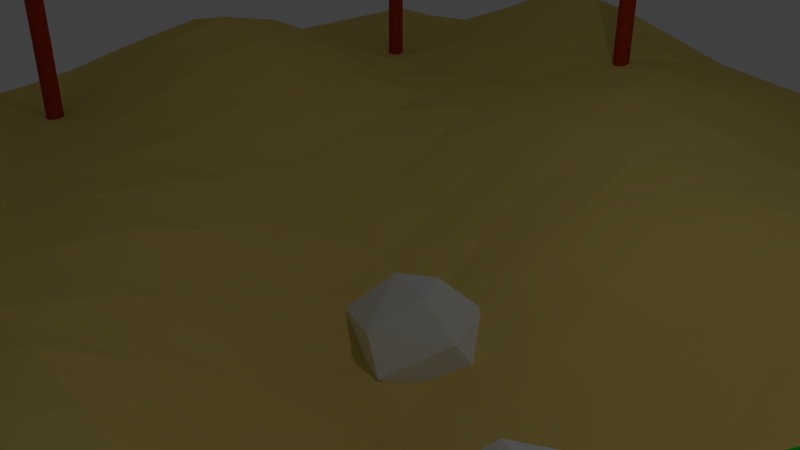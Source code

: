 # Source: terreno.blend  (saved by Blender 2.78.0; exported with 4.5.12 LTS)
import bpy
from mathutils import Matrix  # noqa: F401  (used for matrix-valued properties, if any)

bpy.ops.wm.read_factory_settings(use_empty=True)
scene = bpy.context.scene
scene.name = 'Scene'

# ---- collections
col_collection_1 = bpy.data.collections.new('Collection 1'); scene.collection.children.link(col_collection_1)

# ---- materials (node trees are filled in below, after node groups)
mat_copa = bpy.data.materials.new('copa')
mat_copa.alpha_threshold = 0.0
mat_copa.use_transparent_shadow = False
mat_copa.diffuse_color = (0.01256, 0.8, 0.02545, 1.0)
mat_copa.roughness = 0.5
mat_copa.specular_intensity = 0.0
mat_tronco = bpy.data.materials.new('tronco')
mat_tronco.alpha_threshold = 0.0
mat_tronco.use_transparent_shadow = False
mat_tronco.diffuse_color = (0.4575, 0.04178, 0.005112, 1.0)
mat_tronco.roughness = 0.5
mat_tronco.specular_intensity = 0.0
mat_suelo = bpy.data.materials.new('suelo')
mat_suelo.alpha_threshold = 0.0
mat_suelo.use_transparent_shadow = False
mat_suelo.diffuse_color = (0.8, 0.6059, 0.1734, 1.0)
mat_suelo.roughness = 0.5
mat_suelo.specular_intensity = 0.0
mat_suelo.line_color = (0.0, 0.0, 0.0, 1.0)

# ---- material node trees

# ---- world
world_world = bpy.data.worlds.new('World'); scene.world = world_world
world_world.color = (0.05088, 0.05088, 0.05088)
world_world.use_sun_shadow = False
world_world.sun_shadow_jitter_overblur = 0.0
world_world.cycles.sampling_method = 'MANUAL'

# ---- cameras
cam_camera = bpy.data.cameras.new('Camera')
cam_camera.clip_end = 100.0
cam_camera.lens = 35.0
cam_camera.sensor_width = 32.0
cam_camera.sensor_height = 18.0
cam_camera.ortho_scale = 7.314
cam_camera.dof.focus_distance = 0.0
cam_camera.dof.aperture_fstop = 128.0

# ---- lights
light_lamp = bpy.data.lights.new('Lamp', 'POINT')
light_lamp.transmission_factor = 0.0
light_lamp.cutoff_distance = 30.0
light_lamp.energy = 100.0
light_lamp.shadow_buffer_clip_start = 1.001
light_lamp.shadow_soft_size = 0.1
light_lamp.shadow_maximum_resolution = 0.006
light_lamp.use_absolute_resolution = True

# ---- meshes
me_icosphere_001 = bpy.data.meshes.new('Icosphere.001')
me_icosphere_001.from_pydata([(-0.2631, 0.724, -0.6988), (-0.1813, -0.9717, 0.605), (-0.6853, 0.797, 0.3874), (0.5188, 0.724, 0.5864), (0.895, -0.2919, 0.6191), (-0.0003137, 0.2723, 1.101), (-0.1428, -0.2741, -0.9924), (-0.1155, -0.9631, -0.5068), (0.8993, -0.2941, -0.5028), (0.4095, -1.072e-08, -0.9543), (-1.05, -0.2723, -0.5213), (-0.808, 0.2462, -0.7307), (0.5314, 0.7197, -0.5144), (1.192, -0.0009715, 0.1042), (0.2178, -1.128, 0.1092), (-1.218, -0.5209, 0.377), (-1.294, 7.493e-09, -0.04737), (0.316, 0.9928, 0.07894), (0.2467, -0.2554, 1.087), (-0.6169, 6.919e-09, 1.038)], [], [(6, 11, 0), (6, 0, 9), (0, 11, 2), (8, 13, 14), (7, 14, 15), (0, 2, 17), (12, 17, 13), (1, 4, 18), (15, 1, 19), (2, 15, 19), (3, 2, 5), (4, 3, 18), (18, 3, 5), (5, 2, 19), (19, 18, 5), (19, 1, 18), (13, 3, 4), (13, 17, 3), (17, 2, 3), (16, 15, 2), (15, 14, 1), (14, 4, 1), (14, 13, 4), (12, 0, 17), (2, 11, 16), (11, 10, 16), (16, 10, 15), (10, 7, 15), (7, 8, 14), (8, 12, 13), (9, 0, 12), (11, 6, 10), (6, 7, 10), (8, 9, 12), (6, 9, 7), (9, 8, 7)])
me_icosphere_001.use_remesh_preserve_volume = False
me_icosphere_001.use_remesh_preserve_attributes = False
me_icosphere_001.use_mirror_vertex_groups = False
me_icosphere_001.update()
me_icosphere = bpy.data.meshes.new('Icosphere')
me_icosphere.from_pydata([(-0.2631, 0.724, -0.6988), (-0.1813, -0.9717, 0.605), (-0.6853, 0.797, 0.3874), (0.5188, 0.724, 0.5864), (0.895, -0.2919, 0.6191), (-0.0003137, 0.2723, 1.101), (-0.1428, -0.2741, -0.9924), (-0.1155, -0.9631, -0.5068), (0.8993, -0.2941, -0.5028), (0.4095, -1.072e-08, -0.9543), (-1.05, -0.2723, -0.5213), (-0.808, 0.2462, -0.7307), (0.5314, 0.7197, -0.5144), (1.192, -0.0009715, 0.1042), (0.2178, -1.128, 0.1092), (-1.218, -0.5209, 0.377), (-1.294, 7.493e-09, -0.04737), (0.316, 0.9928, 0.07894), (0.2467, -0.2554, 1.087), (-0.6169, 6.919e-09, 1.038)], [], [(6, 11, 0), (6, 0, 9), (0, 11, 2), (8, 13, 14), (7, 14, 15), (0, 2, 17), (12, 17, 13), (1, 4, 18), (15, 1, 19), (2, 15, 19), (3, 2, 5), (4, 3, 18), (18, 3, 5), (5, 2, 19), (19, 18, 5), (19, 1, 18), (13, 3, 4), (13, 17, 3), (17, 2, 3), (16, 15, 2), (15, 14, 1), (14, 4, 1), (14, 13, 4), (12, 0, 17), (2, 11, 16), (11, 10, 16), (16, 10, 15), (10, 7, 15), (7, 8, 14), (8, 12, 13), (9, 0, 12), (11, 6, 10), (6, 7, 10), (8, 9, 12), (6, 9, 7), (9, 8, 7)])
me_icosphere.use_remesh_preserve_volume = False
me_icosphere.use_remesh_preserve_attributes = False
me_icosphere.use_mirror_vertex_groups = False
me_icosphere.update()
me_cylinder_007 = bpy.data.meshes.new('Cylinder.007')
me_cylinder_007.from_pydata([(0.0, 1.0, -1.0), (0.0, 1.0, 1.0), (0.1951, 0.9808, -1.0), (0.1951, 0.9808, 1.0), (0.3827, 0.9239, -1.0), (0.3827, 0.9239, 1.0), (0.5556, 0.8315, -1.0), (0.5556, 0.8315, 1.0), (0.7071, 0.7071, -1.0), (0.7071, 0.7071, 1.0), (0.8315, 0.5556, -1.0), (0.8315, 0.5556, 1.0), (0.9239, 0.3827, -1.0), (0.9239, 0.3827, 1.0), (0.9808, 0.1951, -1.0), (0.9808, 0.1951, 1.0), (1.0, 7.55e-08, -1.0), (1.0, 7.55e-08, 1.0), (0.9808, -0.1951, -1.0), (0.9808, -0.1951, 1.0), (0.9239, -0.3827, -1.0), (0.9239, -0.3827, 1.0), (0.8315, -0.5556, -1.0), (0.8315, -0.5556, 1.0), (0.7071, -0.7071, -1.0), (0.7071, -0.7071, 1.0), (0.5556, -0.8315, -1.0), (0.5556, -0.8315, 1.0), (0.3827, -0.9239, -1.0), (0.3827, -0.9239, 1.0), (0.1951, -0.9808, -1.0), (0.1951, -0.9808, 1.0), (-3.258e-07, -1.0, -1.0), (-3.258e-07, -1.0, 1.0), (-0.1951, -0.9808, -1.0), (-0.1951, -0.9808, 1.0), (-0.3827, -0.9239, -1.0), (-0.3827, -0.9239, 1.0), (-0.5556, -0.8315, -1.0), (-0.5556, -0.8315, 1.0), (-0.7071, -0.7071, -1.0), (-0.7071, -0.7071, 1.0), (-0.8315, -0.5556, -1.0), (-0.8315, -0.5556, 1.0), (-0.9239, -0.3827, -1.0), (-0.9239, -0.3827, 1.0), (-0.9808, -0.1951, -1.0), (-0.9808, -0.1951, 1.0), (-1.0, 9.656e-07, -1.0), (-1.0, 9.656e-07, 1.0), (-0.9808, 0.1951, -1.0), (-0.9808, 0.1951, 1.0), (-0.9239, 0.3827, -1.0), (-0.9239, 0.3827, 1.0), (-0.8315, 0.5556, -1.0), (-0.8315, 0.5556, 1.0), (-0.7071, 0.7071, -1.0), (-0.7071, 0.7071, 1.0), (-0.5556, 0.8315, -1.0), (-0.5556, 0.8315, 1.0), (-0.3827, 0.9239, -1.0), (-0.3827, 0.9239, 1.0), (-0.1951, 0.9808, -1.0), (-0.1951, 0.9808, 1.0), (0.0, 0.0, 0.6566), (4.756, -3.455, 0.9847), (-1.817, -5.591, 0.9847), (-5.879, 0.0, 0.9847), (-1.817, 5.591, 0.9847), (4.756, 3.455, 0.9847), (1.817, -5.591, 1.515), (-4.756, -3.455, 1.515), (-4.756, 3.455, 1.515), (1.817, 5.591, 1.515), (5.879, 0.0, 1.515), (0.0, 0.0, 1.843), (-1.068, -3.286, 0.7452), (2.796, -2.031, 0.7452), (1.728, -5.317, 0.9381), (5.591, 0.0, 0.9381), (2.796, 2.031, 0.7452), (-3.455, 0.0, 0.7452), (-4.523, -3.286, 0.9381), (-1.068, 3.286, 0.7452), (-4.523, 3.286, 0.9381), (1.728, 5.317, 0.9381), (6.251, -2.031, 1.25), (6.251, 2.031, 1.25), (0.0, -6.573, 1.25), (3.863, -5.317, 1.25), (-6.251, -2.031, 1.25), (-3.863, -5.317, 1.25), (-3.863, 5.317, 1.25), (-6.251, 2.031, 1.25), (3.863, 5.317, 1.25), (0.0, 6.573, 1.25), (4.523, -3.286, 1.562), (-1.728, -5.317, 1.562), (-5.591, 0.0, 1.562), (-1.728, 5.317, 1.562), (4.523, 3.286, 1.562), (1.068, -3.286, 1.755), (3.455, 0.0, 1.755), (-2.796, -2.031, 1.755), (-2.796, 2.031, 1.755), (1.068, 3.286, 1.755)], [], [(0, 1, 3, 2), (2, 3, 5, 4), (4, 5, 7, 6), (6, 7, 9, 8), (8, 9, 11, 10), (10, 11, 13, 12), (12, 13, 15, 14), (14, 15, 17, 16), (16, 17, 19, 18), (18, 19, 21, 20), (20, 21, 23, 22), (22, 23, 25, 24), (24, 25, 27, 26), (26, 27, 29, 28), (28, 29, 31, 30), (30, 31, 33, 32), (32, 33, 35, 34), (34, 35, 37, 36), (36, 37, 39, 38), (38, 39, 41, 40), (40, 41, 43, 42), (42, 43, 45, 44), (44, 45, 47, 46), (46, 47, 49, 48), (48, 49, 51, 50), (50, 51, 53, 52), (52, 53, 55, 54), (54, 55, 57, 56), (56, 57, 59, 58), (58, 59, 61, 60), (3, 1, 63, 61, 59, 57, 55, 53, 51, 49, 47, 45, 43, 41, 39, 37, 35, 33, 31, 29, 27, 25, 23, 21, 19, 17, 15, 13, 11, 9, 7, 5), (60, 61, 63, 62), (62, 63, 1, 0), (0, 2, 4, 6, 8, 10, 12, 14, 16, 18, 20, 22, 24, 26, 28, 30, 32, 34, 36, 38, 40, 42, 44, 46, 48, 50, 52, 54, 56, 58, 60, 62), (64, 77, 76), (65, 77, 79), (64, 76, 81), (64, 81, 83), (64, 83, 80), (65, 79, 86), (66, 78, 88), (67, 82, 90), (68, 84, 92), (69, 85, 94), (65, 86, 89), (66, 88, 91), (67, 90, 93), (68, 92, 95), (69, 94, 87), (70, 96, 101), (71, 97, 103), (72, 98, 104), (73, 99, 105), (74, 100, 102), (102, 105, 75), (102, 100, 105), (100, 73, 105), (105, 104, 75), (105, 99, 104), (99, 72, 104), (104, 103, 75), (104, 98, 103), (98, 71, 103), (103, 101, 75), (103, 97, 101), (97, 70, 101), (101, 102, 75), (101, 96, 102), (96, 74, 102), (87, 100, 74), (87, 94, 100), (94, 73, 100), (95, 99, 73), (95, 92, 99), (92, 72, 99), (93, 98, 72), (93, 90, 98), (90, 71, 98), (91, 97, 71), (91, 88, 97), (88, 70, 97), (89, 96, 70), (89, 86, 96), (86, 74, 96), (94, 95, 73), (94, 85, 95), (85, 68, 95), (92, 93, 72), (92, 84, 93), (84, 67, 93), (90, 91, 71), (90, 82, 91), (82, 66, 91), (88, 89, 70), (88, 78, 89), (78, 65, 89), (86, 87, 74), (86, 79, 87), (79, 69, 87), (80, 85, 69), (80, 83, 85), (83, 68, 85), (83, 84, 68), (83, 81, 84), (81, 67, 84), (81, 82, 67), (81, 76, 82), (76, 66, 82), (79, 80, 69), (79, 77, 80), (77, 64, 80), (76, 78, 66), (76, 77, 78), (77, 65, 78)])
me_cylinder_007.polygons.foreach_set('material_index', [1, 1, 1, 1, 1, 1, 1, 1, 1, 1, 1, 1, 1, 1, 1, 1, 1, 1, 1, 1, 1, 1, 1, 1, 1, 1, 1, 1, 1, 1, 1, 1, 1, 1, 0, 0, 0, 0, 0, 0, 0, 0, 0, 0, 0, 0, 0, 0, 0, 0, 0, 0, 0, 0, 0, 0, 0, 0, 0, 0, 0, 0, 0, 0, 0, 0, 0, 0, 0, 0, 0, 0, 0, 0, 0, 0, 0, 0, 0, 0, 0, 0, 0, 0, 0, 0, 0, 0, 0, 0, 0, 0, 0, 0, 0, 0, 0, 0, 0, 0, 0, 0, 0, 0, 0, 0, 0, 0, 0, 0, 0, 0, 0, 0])
me_cylinder_007.materials.append(mat_copa)
me_cylinder_007.materials.append(mat_tronco)
me_cylinder_007.use_remesh_preserve_volume = False
me_cylinder_007.use_remesh_preserve_attributes = False
me_cylinder_007.use_mirror_vertex_groups = False
me_cylinder_007.update()
me_cylinder_006 = bpy.data.meshes.new('Cylinder.006')
me_cylinder_006.from_pydata([(0.0, 1.0, -1.0), (0.0, 1.0, 1.0), (0.1951, 0.9808, -1.0), (0.1951, 0.9808, 1.0), (0.3827, 0.9239, -1.0), (0.3827, 0.9239, 1.0), (0.5556, 0.8315, -1.0), (0.5556, 0.8315, 1.0), (0.7071, 0.7071, -1.0), (0.7071, 0.7071, 1.0), (0.8315, 0.5556, -1.0), (0.8315, 0.5556, 1.0), (0.9239, 0.3827, -1.0), (0.9239, 0.3827, 1.0), (0.9808, 0.1951, -1.0), (0.9808, 0.1951, 1.0), (1.0, 7.55e-08, -1.0), (1.0, 7.55e-08, 1.0), (0.9808, -0.1951, -1.0), (0.9808, -0.1951, 1.0), (0.9239, -0.3827, -1.0), (0.9239, -0.3827, 1.0), (0.8315, -0.5556, -1.0), (0.8315, -0.5556, 1.0), (0.7071, -0.7071, -1.0), (0.7071, -0.7071, 1.0), (0.5556, -0.8315, -1.0), (0.5556, -0.8315, 1.0), (0.3827, -0.9239, -1.0), (0.3827, -0.9239, 1.0), (0.1951, -0.9808, -1.0), (0.1951, -0.9808, 1.0), (-3.258e-07, -1.0, -1.0), (-3.258e-07, -1.0, 1.0), (-0.1951, -0.9808, -1.0), (-0.1951, -0.9808, 1.0), (-0.3827, -0.9239, -1.0), (-0.3827, -0.9239, 1.0), (-0.5556, -0.8315, -1.0), (-0.5556, -0.8315, 1.0), (-0.7071, -0.7071, -1.0), (-0.7071, -0.7071, 1.0), (-0.8315, -0.5556, -1.0), (-0.8315, -0.5556, 1.0), (-0.9239, -0.3827, -1.0), (-0.9239, -0.3827, 1.0), (-0.9808, -0.1951, -1.0), (-0.9808, -0.1951, 1.0), (-1.0, 9.656e-07, -1.0), (-1.0, 9.656e-07, 1.0), (-0.9808, 0.1951, -1.0), (-0.9808, 0.1951, 1.0), (-0.9239, 0.3827, -1.0), (-0.9239, 0.3827, 1.0), (-0.8315, 0.5556, -1.0), (-0.8315, 0.5556, 1.0), (-0.7071, 0.7071, -1.0), (-0.7071, 0.7071, 1.0), (-0.5556, 0.8315, -1.0), (-0.5556, 0.8315, 1.0), (-0.3827, 0.9239, -1.0), (-0.3827, 0.9239, 1.0), (-0.1951, 0.9808, -1.0), (-0.1951, 0.9808, 1.0), (0.0, 0.0, 0.6566), (4.756, -3.455, 0.9847), (-1.817, -5.591, 0.9847), (-5.879, 0.0, 0.9847), (-1.817, 5.591, 0.9847), (4.756, 3.455, 0.9847), (1.817, -5.591, 1.515), (-4.756, -3.455, 1.515), (-4.756, 3.455, 1.515), (1.817, 5.591, 1.515), (5.879, 0.0, 1.515), (0.0, 0.0, 1.843), (-1.068, -3.286, 0.7452), (2.796, -2.031, 0.7452), (1.728, -5.317, 0.9381), (5.591, 0.0, 0.9381), (2.796, 2.031, 0.7452), (-3.455, 0.0, 0.7452), (-4.523, -3.286, 0.9381), (-1.068, 3.286, 0.7452), (-4.523, 3.286, 0.9381), (1.728, 5.317, 0.9381), (6.251, -2.031, 1.25), (6.251, 2.031, 1.25), (0.0, -6.573, 1.25), (3.863, -5.317, 1.25), (-6.251, -2.031, 1.25), (-3.863, -5.317, 1.25), (-3.863, 5.317, 1.25), (-6.251, 2.031, 1.25), (3.863, 5.317, 1.25), (0.0, 6.573, 1.25), (4.523, -3.286, 1.562), (-1.728, -5.317, 1.562), (-5.591, 0.0, 1.562), (-1.728, 5.317, 1.562), (4.523, 3.286, 1.562), (1.068, -3.286, 1.755), (3.455, 0.0, 1.755), (-2.796, -2.031, 1.755), (-2.796, 2.031, 1.755), (1.068, 3.286, 1.755)], [], [(0, 1, 3, 2), (2, 3, 5, 4), (4, 5, 7, 6), (6, 7, 9, 8), (8, 9, 11, 10), (10, 11, 13, 12), (12, 13, 15, 14), (14, 15, 17, 16), (16, 17, 19, 18), (18, 19, 21, 20), (20, 21, 23, 22), (22, 23, 25, 24), (24, 25, 27, 26), (26, 27, 29, 28), (28, 29, 31, 30), (30, 31, 33, 32), (32, 33, 35, 34), (34, 35, 37, 36), (36, 37, 39, 38), (38, 39, 41, 40), (40, 41, 43, 42), (42, 43, 45, 44), (44, 45, 47, 46), (46, 47, 49, 48), (48, 49, 51, 50), (50, 51, 53, 52), (52, 53, 55, 54), (54, 55, 57, 56), (56, 57, 59, 58), (58, 59, 61, 60), (3, 1, 63, 61, 59, 57, 55, 53, 51, 49, 47, 45, 43, 41, 39, 37, 35, 33, 31, 29, 27, 25, 23, 21, 19, 17, 15, 13, 11, 9, 7, 5), (60, 61, 63, 62), (62, 63, 1, 0), (0, 2, 4, 6, 8, 10, 12, 14, 16, 18, 20, 22, 24, 26, 28, 30, 32, 34, 36, 38, 40, 42, 44, 46, 48, 50, 52, 54, 56, 58, 60, 62), (64, 77, 76), (65, 77, 79), (64, 76, 81), (64, 81, 83), (64, 83, 80), (65, 79, 86), (66, 78, 88), (67, 82, 90), (68, 84, 92), (69, 85, 94), (65, 86, 89), (66, 88, 91), (67, 90, 93), (68, 92, 95), (69, 94, 87), (70, 96, 101), (71, 97, 103), (72, 98, 104), (73, 99, 105), (74, 100, 102), (102, 105, 75), (102, 100, 105), (100, 73, 105), (105, 104, 75), (105, 99, 104), (99, 72, 104), (104, 103, 75), (104, 98, 103), (98, 71, 103), (103, 101, 75), (103, 97, 101), (97, 70, 101), (101, 102, 75), (101, 96, 102), (96, 74, 102), (87, 100, 74), (87, 94, 100), (94, 73, 100), (95, 99, 73), (95, 92, 99), (92, 72, 99), (93, 98, 72), (93, 90, 98), (90, 71, 98), (91, 97, 71), (91, 88, 97), (88, 70, 97), (89, 96, 70), (89, 86, 96), (86, 74, 96), (94, 95, 73), (94, 85, 95), (85, 68, 95), (92, 93, 72), (92, 84, 93), (84, 67, 93), (90, 91, 71), (90, 82, 91), (82, 66, 91), (88, 89, 70), (88, 78, 89), (78, 65, 89), (86, 87, 74), (86, 79, 87), (79, 69, 87), (80, 85, 69), (80, 83, 85), (83, 68, 85), (83, 84, 68), (83, 81, 84), (81, 67, 84), (81, 82, 67), (81, 76, 82), (76, 66, 82), (79, 80, 69), (79, 77, 80), (77, 64, 80), (76, 78, 66), (76, 77, 78), (77, 65, 78)])
me_cylinder_006.polygons.foreach_set('material_index', [1, 1, 1, 1, 1, 1, 1, 1, 1, 1, 1, 1, 1, 1, 1, 1, 1, 1, 1, 1, 1, 1, 1, 1, 1, 1, 1, 1, 1, 1, 1, 1, 1, 1, 0, 0, 0, 0, 0, 0, 0, 0, 0, 0, 0, 0, 0, 0, 0, 0, 0, 0, 0, 0, 0, 0, 0, 0, 0, 0, 0, 0, 0, 0, 0, 0, 0, 0, 0, 0, 0, 0, 0, 0, 0, 0, 0, 0, 0, 0, 0, 0, 0, 0, 0, 0, 0, 0, 0, 0, 0, 0, 0, 0, 0, 0, 0, 0, 0, 0, 0, 0, 0, 0, 0, 0, 0, 0, 0, 0, 0, 0, 0, 0])
me_cylinder_006.materials.append(mat_copa)
me_cylinder_006.materials.append(mat_tronco)
me_cylinder_006.use_remesh_preserve_volume = False
me_cylinder_006.use_remesh_preserve_attributes = False
me_cylinder_006.use_mirror_vertex_groups = False
me_cylinder_006.update()
me_cylinder_005 = bpy.data.meshes.new('Cylinder.005')
me_cylinder_005.from_pydata([(0.0, 1.0, -1.0), (0.0, 1.0, 1.0), (0.1951, 0.9808, -1.0), (0.1951, 0.9808, 1.0), (0.3827, 0.9239, -1.0), (0.3827, 0.9239, 1.0), (0.5556, 0.8315, -1.0), (0.5556, 0.8315, 1.0), (0.7071, 0.7071, -1.0), (0.7071, 0.7071, 1.0), (0.8315, 0.5556, -1.0), (0.8315, 0.5556, 1.0), (0.9239, 0.3827, -1.0), (0.9239, 0.3827, 1.0), (0.9808, 0.1951, -1.0), (0.9808, 0.1951, 1.0), (1.0, 7.55e-08, -1.0), (1.0, 7.55e-08, 1.0), (0.9808, -0.1951, -1.0), (0.9808, -0.1951, 1.0), (0.9239, -0.3827, -1.0), (0.9239, -0.3827, 1.0), (0.8315, -0.5556, -1.0), (0.8315, -0.5556, 1.0), (0.7071, -0.7071, -1.0), (0.7071, -0.7071, 1.0), (0.5556, -0.8315, -1.0), (0.5556, -0.8315, 1.0), (0.3827, -0.9239, -1.0), (0.3827, -0.9239, 1.0), (0.1951, -0.9808, -1.0), (0.1951, -0.9808, 1.0), (-3.258e-07, -1.0, -1.0), (-3.258e-07, -1.0, 1.0), (-0.1951, -0.9808, -1.0), (-0.1951, -0.9808, 1.0), (-0.3827, -0.9239, -1.0), (-0.3827, -0.9239, 1.0), (-0.5556, -0.8315, -1.0), (-0.5556, -0.8315, 1.0), (-0.7071, -0.7071, -1.0), (-0.7071, -0.7071, 1.0), (-0.8315, -0.5556, -1.0), (-0.8315, -0.5556, 1.0), (-0.9239, -0.3827, -1.0), (-0.9239, -0.3827, 1.0), (-0.9808, -0.1951, -1.0), (-0.9808, -0.1951, 1.0), (-1.0, 9.656e-07, -1.0), (-1.0, 9.656e-07, 1.0), (-0.9808, 0.1951, -1.0), (-0.9808, 0.1951, 1.0), (-0.9239, 0.3827, -1.0), (-0.9239, 0.3827, 1.0), (-0.8315, 0.5556, -1.0), (-0.8315, 0.5556, 1.0), (-0.7071, 0.7071, -1.0), (-0.7071, 0.7071, 1.0), (-0.5556, 0.8315, -1.0), (-0.5556, 0.8315, 1.0), (-0.3827, 0.9239, -1.0), (-0.3827, 0.9239, 1.0), (-0.1951, 0.9808, -1.0), (-0.1951, 0.9808, 1.0), (0.0, 0.0, 0.6566), (4.756, -3.455, 0.9847), (-1.817, -5.591, 0.9847), (-5.879, 0.0, 0.9847), (-1.817, 5.591, 0.9847), (4.756, 3.455, 0.9847), (1.817, -5.591, 1.515), (-4.756, -3.455, 1.515), (-4.756, 3.455, 1.515), (1.817, 5.591, 1.515), (5.879, 0.0, 1.515), (0.0, 0.0, 1.843), (-1.068, -3.286, 0.7452), (2.796, -2.031, 0.7452), (1.728, -5.317, 0.9381), (5.591, 0.0, 0.9381), (2.796, 2.031, 0.7452), (-3.455, 0.0, 0.7452), (-4.523, -3.286, 0.9381), (-1.068, 3.286, 0.7452), (-4.523, 3.286, 0.9381), (1.728, 5.317, 0.9381), (6.251, -2.031, 1.25), (6.251, 2.031, 1.25), (0.0, -6.573, 1.25), (3.863, -5.317, 1.25), (-6.251, -2.031, 1.25), (-3.863, -5.317, 1.25), (-3.863, 5.317, 1.25), (-6.251, 2.031, 1.25), (3.863, 5.317, 1.25), (0.0, 6.573, 1.25), (4.523, -3.286, 1.562), (-1.728, -5.317, 1.562), (-5.591, 0.0, 1.562), (-1.728, 5.317, 1.562), (4.523, 3.286, 1.562), (1.068, -3.286, 1.755), (3.455, 0.0, 1.755), (-2.796, -2.031, 1.755), (-2.796, 2.031, 1.755), (1.068, 3.286, 1.755)], [], [(0, 1, 3, 2), (2, 3, 5, 4), (4, 5, 7, 6), (6, 7, 9, 8), (8, 9, 11, 10), (10, 11, 13, 12), (12, 13, 15, 14), (14, 15, 17, 16), (16, 17, 19, 18), (18, 19, 21, 20), (20, 21, 23, 22), (22, 23, 25, 24), (24, 25, 27, 26), (26, 27, 29, 28), (28, 29, 31, 30), (30, 31, 33, 32), (32, 33, 35, 34), (34, 35, 37, 36), (36, 37, 39, 38), (38, 39, 41, 40), (40, 41, 43, 42), (42, 43, 45, 44), (44, 45, 47, 46), (46, 47, 49, 48), (48, 49, 51, 50), (50, 51, 53, 52), (52, 53, 55, 54), (54, 55, 57, 56), (56, 57, 59, 58), (58, 59, 61, 60), (3, 1, 63, 61, 59, 57, 55, 53, 51, 49, 47, 45, 43, 41, 39, 37, 35, 33, 31, 29, 27, 25, 23, 21, 19, 17, 15, 13, 11, 9, 7, 5), (60, 61, 63, 62), (62, 63, 1, 0), (0, 2, 4, 6, 8, 10, 12, 14, 16, 18, 20, 22, 24, 26, 28, 30, 32, 34, 36, 38, 40, 42, 44, 46, 48, 50, 52, 54, 56, 58, 60, 62), (64, 77, 76), (65, 77, 79), (64, 76, 81), (64, 81, 83), (64, 83, 80), (65, 79, 86), (66, 78, 88), (67, 82, 90), (68, 84, 92), (69, 85, 94), (65, 86, 89), (66, 88, 91), (67, 90, 93), (68, 92, 95), (69, 94, 87), (70, 96, 101), (71, 97, 103), (72, 98, 104), (73, 99, 105), (74, 100, 102), (102, 105, 75), (102, 100, 105), (100, 73, 105), (105, 104, 75), (105, 99, 104), (99, 72, 104), (104, 103, 75), (104, 98, 103), (98, 71, 103), (103, 101, 75), (103, 97, 101), (97, 70, 101), (101, 102, 75), (101, 96, 102), (96, 74, 102), (87, 100, 74), (87, 94, 100), (94, 73, 100), (95, 99, 73), (95, 92, 99), (92, 72, 99), (93, 98, 72), (93, 90, 98), (90, 71, 98), (91, 97, 71), (91, 88, 97), (88, 70, 97), (89, 96, 70), (89, 86, 96), (86, 74, 96), (94, 95, 73), (94, 85, 95), (85, 68, 95), (92, 93, 72), (92, 84, 93), (84, 67, 93), (90, 91, 71), (90, 82, 91), (82, 66, 91), (88, 89, 70), (88, 78, 89), (78, 65, 89), (86, 87, 74), (86, 79, 87), (79, 69, 87), (80, 85, 69), (80, 83, 85), (83, 68, 85), (83, 84, 68), (83, 81, 84), (81, 67, 84), (81, 82, 67), (81, 76, 82), (76, 66, 82), (79, 80, 69), (79, 77, 80), (77, 64, 80), (76, 78, 66), (76, 77, 78), (77, 65, 78)])
me_cylinder_005.polygons.foreach_set('material_index', [1, 1, 1, 1, 1, 1, 1, 1, 1, 1, 1, 1, 1, 1, 1, 1, 1, 1, 1, 1, 1, 1, 1, 1, 1, 1, 1, 1, 1, 1, 1, 1, 1, 1, 0, 0, 0, 0, 0, 0, 0, 0, 0, 0, 0, 0, 0, 0, 0, 0, 0, 0, 0, 0, 0, 0, 0, 0, 0, 0, 0, 0, 0, 0, 0, 0, 0, 0, 0, 0, 0, 0, 0, 0, 0, 0, 0, 0, 0, 0, 0, 0, 0, 0, 0, 0, 0, 0, 0, 0, 0, 0, 0, 0, 0, 0, 0, 0, 0, 0, 0, 0, 0, 0, 0, 0, 0, 0, 0, 0, 0, 0, 0, 0])
me_cylinder_005.materials.append(mat_copa)
me_cylinder_005.materials.append(mat_tronco)
me_cylinder_005.use_remesh_preserve_volume = False
me_cylinder_005.use_remesh_preserve_attributes = False
me_cylinder_005.use_mirror_vertex_groups = False
me_cylinder_005.update()
me_cylinder_004 = bpy.data.meshes.new('Cylinder.004')
me_cylinder_004.from_pydata([(0.0, 1.0, -1.0), (0.0, 1.0, 1.0), (0.1951, 0.9808, -1.0), (0.1951, 0.9808, 1.0), (0.3827, 0.9239, -1.0), (0.3827, 0.9239, 1.0), (0.5556, 0.8315, -1.0), (0.5556, 0.8315, 1.0), (0.7071, 0.7071, -1.0), (0.7071, 0.7071, 1.0), (0.8315, 0.5556, -1.0), (0.8315, 0.5556, 1.0), (0.9239, 0.3827, -1.0), (0.9239, 0.3827, 1.0), (0.9808, 0.1951, -1.0), (0.9808, 0.1951, 1.0), (1.0, 7.55e-08, -1.0), (1.0, 7.55e-08, 1.0), (0.9808, -0.1951, -1.0), (0.9808, -0.1951, 1.0), (0.9239, -0.3827, -1.0), (0.9239, -0.3827, 1.0), (0.8315, -0.5556, -1.0), (0.8315, -0.5556, 1.0), (0.7071, -0.7071, -1.0), (0.7071, -0.7071, 1.0), (0.5556, -0.8315, -1.0), (0.5556, -0.8315, 1.0), (0.3827, -0.9239, -1.0), (0.3827, -0.9239, 1.0), (0.1951, -0.9808, -1.0), (0.1951, -0.9808, 1.0), (-3.258e-07, -1.0, -1.0), (-3.258e-07, -1.0, 1.0), (-0.1951, -0.9808, -1.0), (-0.1951, -0.9808, 1.0), (-0.3827, -0.9239, -1.0), (-0.3827, -0.9239, 1.0), (-0.5556, -0.8315, -1.0), (-0.5556, -0.8315, 1.0), (-0.7071, -0.7071, -1.0), (-0.7071, -0.7071, 1.0), (-0.8315, -0.5556, -1.0), (-0.8315, -0.5556, 1.0), (-0.9239, -0.3827, -1.0), (-0.9239, -0.3827, 1.0), (-0.9808, -0.1951, -1.0), (-0.9808, -0.1951, 1.0), (-1.0, 9.656e-07, -1.0), (-1.0, 9.656e-07, 1.0), (-0.9808, 0.1951, -1.0), (-0.9808, 0.1951, 1.0), (-0.9239, 0.3827, -1.0), (-0.9239, 0.3827, 1.0), (-0.8315, 0.5556, -1.0), (-0.8315, 0.5556, 1.0), (-0.7071, 0.7071, -1.0), (-0.7071, 0.7071, 1.0), (-0.5556, 0.8315, -1.0), (-0.5556, 0.8315, 1.0), (-0.3827, 0.9239, -1.0), (-0.3827, 0.9239, 1.0), (-0.1951, 0.9808, -1.0), (-0.1951, 0.9808, 1.0), (0.0, 0.0, 0.6566), (4.756, -3.455, 0.9847), (-1.817, -5.591, 0.9847), (-5.879, 0.0, 0.9847), (-1.817, 5.591, 0.9847), (4.756, 3.455, 0.9847), (1.817, -5.591, 1.515), (-4.756, -3.455, 1.515), (-4.756, 3.455, 1.515), (1.817, 5.591, 1.515), (5.879, 0.0, 1.515), (0.0, 0.0, 1.843), (-1.068, -3.286, 0.7452), (2.796, -2.031, 0.7452), (1.728, -5.317, 0.9381), (5.591, 0.0, 0.9381), (2.796, 2.031, 0.7452), (-3.455, 0.0, 0.7452), (-4.523, -3.286, 0.9381), (-1.068, 3.286, 0.7452), (-4.523, 3.286, 0.9381), (1.728, 5.317, 0.9381), (6.251, -2.031, 1.25), (6.251, 2.031, 1.25), (0.0, -6.573, 1.25), (3.863, -5.317, 1.25), (-6.251, -2.031, 1.25), (-3.863, -5.317, 1.25), (-3.863, 5.317, 1.25), (-6.251, 2.031, 1.25), (3.863, 5.317, 1.25), (0.0, 6.573, 1.25), (4.523, -3.286, 1.562), (-1.728, -5.317, 1.562), (-5.591, 0.0, 1.562), (-1.728, 5.317, 1.562), (4.523, 3.286, 1.562), (1.068, -3.286, 1.755), (3.455, 0.0, 1.755), (-2.796, -2.031, 1.755), (-2.796, 2.031, 1.755), (1.068, 3.286, 1.755)], [], [(0, 1, 3, 2), (2, 3, 5, 4), (4, 5, 7, 6), (6, 7, 9, 8), (8, 9, 11, 10), (10, 11, 13, 12), (12, 13, 15, 14), (14, 15, 17, 16), (16, 17, 19, 18), (18, 19, 21, 20), (20, 21, 23, 22), (22, 23, 25, 24), (24, 25, 27, 26), (26, 27, 29, 28), (28, 29, 31, 30), (30, 31, 33, 32), (32, 33, 35, 34), (34, 35, 37, 36), (36, 37, 39, 38), (38, 39, 41, 40), (40, 41, 43, 42), (42, 43, 45, 44), (44, 45, 47, 46), (46, 47, 49, 48), (48, 49, 51, 50), (50, 51, 53, 52), (52, 53, 55, 54), (54, 55, 57, 56), (56, 57, 59, 58), (58, 59, 61, 60), (3, 1, 63, 61, 59, 57, 55, 53, 51, 49, 47, 45, 43, 41, 39, 37, 35, 33, 31, 29, 27, 25, 23, 21, 19, 17, 15, 13, 11, 9, 7, 5), (60, 61, 63, 62), (62, 63, 1, 0), (0, 2, 4, 6, 8, 10, 12, 14, 16, 18, 20, 22, 24, 26, 28, 30, 32, 34, 36, 38, 40, 42, 44, 46, 48, 50, 52, 54, 56, 58, 60, 62), (64, 77, 76), (65, 77, 79), (64, 76, 81), (64, 81, 83), (64, 83, 80), (65, 79, 86), (66, 78, 88), (67, 82, 90), (68, 84, 92), (69, 85, 94), (65, 86, 89), (66, 88, 91), (67, 90, 93), (68, 92, 95), (69, 94, 87), (70, 96, 101), (71, 97, 103), (72, 98, 104), (73, 99, 105), (74, 100, 102), (102, 105, 75), (102, 100, 105), (100, 73, 105), (105, 104, 75), (105, 99, 104), (99, 72, 104), (104, 103, 75), (104, 98, 103), (98, 71, 103), (103, 101, 75), (103, 97, 101), (97, 70, 101), (101, 102, 75), (101, 96, 102), (96, 74, 102), (87, 100, 74), (87, 94, 100), (94, 73, 100), (95, 99, 73), (95, 92, 99), (92, 72, 99), (93, 98, 72), (93, 90, 98), (90, 71, 98), (91, 97, 71), (91, 88, 97), (88, 70, 97), (89, 96, 70), (89, 86, 96), (86, 74, 96), (94, 95, 73), (94, 85, 95), (85, 68, 95), (92, 93, 72), (92, 84, 93), (84, 67, 93), (90, 91, 71), (90, 82, 91), (82, 66, 91), (88, 89, 70), (88, 78, 89), (78, 65, 89), (86, 87, 74), (86, 79, 87), (79, 69, 87), (80, 85, 69), (80, 83, 85), (83, 68, 85), (83, 84, 68), (83, 81, 84), (81, 67, 84), (81, 82, 67), (81, 76, 82), (76, 66, 82), (79, 80, 69), (79, 77, 80), (77, 64, 80), (76, 78, 66), (76, 77, 78), (77, 65, 78)])
me_cylinder_004.polygons.foreach_set('material_index', [1, 1, 1, 1, 1, 1, 1, 1, 1, 1, 1, 1, 1, 1, 1, 1, 1, 1, 1, 1, 1, 1, 1, 1, 1, 1, 1, 1, 1, 1, 1, 1, 1, 1, 0, 0, 0, 0, 0, 0, 0, 0, 0, 0, 0, 0, 0, 0, 0, 0, 0, 0, 0, 0, 0, 0, 0, 0, 0, 0, 0, 0, 0, 0, 0, 0, 0, 0, 0, 0, 0, 0, 0, 0, 0, 0, 0, 0, 0, 0, 0, 0, 0, 0, 0, 0, 0, 0, 0, 0, 0, 0, 0, 0, 0, 0, 0, 0, 0, 0, 0, 0, 0, 0, 0, 0, 0, 0, 0, 0, 0, 0, 0, 0])
me_cylinder_004.materials.append(mat_copa)
me_cylinder_004.materials.append(mat_tronco)
me_cylinder_004.use_remesh_preserve_volume = False
me_cylinder_004.use_remesh_preserve_attributes = False
me_cylinder_004.use_mirror_vertex_groups = False
me_cylinder_004.update()
me_cylinder_003 = bpy.data.meshes.new('Cylinder.003')
me_cylinder_003.from_pydata([(0.0, 1.0, -1.0), (0.0, 1.0, 1.0), (0.1951, 0.9808, -1.0), (0.1951, 0.9808, 1.0), (0.3827, 0.9239, -1.0), (0.3827, 0.9239, 1.0), (0.5556, 0.8315, -1.0), (0.5556, 0.8315, 1.0), (0.7071, 0.7071, -1.0), (0.7071, 0.7071, 1.0), (0.8315, 0.5556, -1.0), (0.8315, 0.5556, 1.0), (0.9239, 0.3827, -1.0), (0.9239, 0.3827, 1.0), (0.9808, 0.1951, -1.0), (0.9808, 0.1951, 1.0), (1.0, 7.55e-08, -1.0), (1.0, 7.55e-08, 1.0), (0.9808, -0.1951, -1.0), (0.9808, -0.1951, 1.0), (0.9239, -0.3827, -1.0), (0.9239, -0.3827, 1.0), (0.8315, -0.5556, -1.0), (0.8315, -0.5556, 1.0), (0.7071, -0.7071, -1.0), (0.7071, -0.7071, 1.0), (0.5556, -0.8315, -1.0), (0.5556, -0.8315, 1.0), (0.3827, -0.9239, -1.0), (0.3827, -0.9239, 1.0), (0.1951, -0.9808, -1.0), (0.1951, -0.9808, 1.0), (-3.258e-07, -1.0, -1.0), (-3.258e-07, -1.0, 1.0), (-0.1951, -0.9808, -1.0), (-0.1951, -0.9808, 1.0), (-0.3827, -0.9239, -1.0), (-0.3827, -0.9239, 1.0), (-0.5556, -0.8315, -1.0), (-0.5556, -0.8315, 1.0), (-0.7071, -0.7071, -1.0), (-0.7071, -0.7071, 1.0), (-0.8315, -0.5556, -1.0), (-0.8315, -0.5556, 1.0), (-0.9239, -0.3827, -1.0), (-0.9239, -0.3827, 1.0), (-0.9808, -0.1951, -1.0), (-0.9808, -0.1951, 1.0), (-1.0, 9.656e-07, -1.0), (-1.0, 9.656e-07, 1.0), (-0.9808, 0.1951, -1.0), (-0.9808, 0.1951, 1.0), (-0.9239, 0.3827, -1.0), (-0.9239, 0.3827, 1.0), (-0.8315, 0.5556, -1.0), (-0.8315, 0.5556, 1.0), (-0.7071, 0.7071, -1.0), (-0.7071, 0.7071, 1.0), (-0.5556, 0.8315, -1.0), (-0.5556, 0.8315, 1.0), (-0.3827, 0.9239, -1.0), (-0.3827, 0.9239, 1.0), (-0.1951, 0.9808, -1.0), (-0.1951, 0.9808, 1.0), (0.0, 0.0, 0.6566), (4.756, -3.455, 0.9847), (-1.817, -5.591, 0.9847), (-5.879, 0.0, 0.9847), (-1.817, 5.591, 0.9847), (4.756, 3.455, 0.9847), (1.817, -5.591, 1.515), (-4.756, -3.455, 1.515), (-4.756, 3.455, 1.515), (1.817, 5.591, 1.515), (5.879, 0.0, 1.515), (0.0, 0.0, 1.843), (-1.068, -3.286, 0.7452), (2.796, -2.031, 0.7452), (1.728, -5.317, 0.9381), (5.591, 0.0, 0.9381), (2.796, 2.031, 0.7452), (-3.455, 0.0, 0.7452), (-4.523, -3.286, 0.9381), (-1.068, 3.286, 0.7452), (-4.523, 3.286, 0.9381), (1.728, 5.317, 0.9381), (6.251, -2.031, 1.25), (6.251, 2.031, 1.25), (0.0, -6.573, 1.25), (3.863, -5.317, 1.25), (-6.251, -2.031, 1.25), (-3.863, -5.317, 1.25), (-3.863, 5.317, 1.25), (-6.251, 2.031, 1.25), (3.863, 5.317, 1.25), (0.0, 6.573, 1.25), (4.523, -3.286, 1.562), (-1.728, -5.317, 1.562), (-5.591, 0.0, 1.562), (-1.728, 5.317, 1.562), (4.523, 3.286, 1.562), (1.068, -3.286, 1.755), (3.455, 0.0, 1.755), (-2.796, -2.031, 1.755), (-2.796, 2.031, 1.755), (1.068, 3.286, 1.755)], [], [(0, 1, 3, 2), (2, 3, 5, 4), (4, 5, 7, 6), (6, 7, 9, 8), (8, 9, 11, 10), (10, 11, 13, 12), (12, 13, 15, 14), (14, 15, 17, 16), (16, 17, 19, 18), (18, 19, 21, 20), (20, 21, 23, 22), (22, 23, 25, 24), (24, 25, 27, 26), (26, 27, 29, 28), (28, 29, 31, 30), (30, 31, 33, 32), (32, 33, 35, 34), (34, 35, 37, 36), (36, 37, 39, 38), (38, 39, 41, 40), (40, 41, 43, 42), (42, 43, 45, 44), (44, 45, 47, 46), (46, 47, 49, 48), (48, 49, 51, 50), (50, 51, 53, 52), (52, 53, 55, 54), (54, 55, 57, 56), (56, 57, 59, 58), (58, 59, 61, 60), (3, 1, 63, 61, 59, 57, 55, 53, 51, 49, 47, 45, 43, 41, 39, 37, 35, 33, 31, 29, 27, 25, 23, 21, 19, 17, 15, 13, 11, 9, 7, 5), (60, 61, 63, 62), (62, 63, 1, 0), (0, 2, 4, 6, 8, 10, 12, 14, 16, 18, 20, 22, 24, 26, 28, 30, 32, 34, 36, 38, 40, 42, 44, 46, 48, 50, 52, 54, 56, 58, 60, 62), (64, 77, 76), (65, 77, 79), (64, 76, 81), (64, 81, 83), (64, 83, 80), (65, 79, 86), (66, 78, 88), (67, 82, 90), (68, 84, 92), (69, 85, 94), (65, 86, 89), (66, 88, 91), (67, 90, 93), (68, 92, 95), (69, 94, 87), (70, 96, 101), (71, 97, 103), (72, 98, 104), (73, 99, 105), (74, 100, 102), (102, 105, 75), (102, 100, 105), (100, 73, 105), (105, 104, 75), (105, 99, 104), (99, 72, 104), (104, 103, 75), (104, 98, 103), (98, 71, 103), (103, 101, 75), (103, 97, 101), (97, 70, 101), (101, 102, 75), (101, 96, 102), (96, 74, 102), (87, 100, 74), (87, 94, 100), (94, 73, 100), (95, 99, 73), (95, 92, 99), (92, 72, 99), (93, 98, 72), (93, 90, 98), (90, 71, 98), (91, 97, 71), (91, 88, 97), (88, 70, 97), (89, 96, 70), (89, 86, 96), (86, 74, 96), (94, 95, 73), (94, 85, 95), (85, 68, 95), (92, 93, 72), (92, 84, 93), (84, 67, 93), (90, 91, 71), (90, 82, 91), (82, 66, 91), (88, 89, 70), (88, 78, 89), (78, 65, 89), (86, 87, 74), (86, 79, 87), (79, 69, 87), (80, 85, 69), (80, 83, 85), (83, 68, 85), (83, 84, 68), (83, 81, 84), (81, 67, 84), (81, 82, 67), (81, 76, 82), (76, 66, 82), (79, 80, 69), (79, 77, 80), (77, 64, 80), (76, 78, 66), (76, 77, 78), (77, 65, 78)])
me_cylinder_003.polygons.foreach_set('material_index', [1, 1, 1, 1, 1, 1, 1, 1, 1, 1, 1, 1, 1, 1, 1, 1, 1, 1, 1, 1, 1, 1, 1, 1, 1, 1, 1, 1, 1, 1, 1, 1, 1, 1, 0, 0, 0, 0, 0, 0, 0, 0, 0, 0, 0, 0, 0, 0, 0, 0, 0, 0, 0, 0, 0, 0, 0, 0, 0, 0, 0, 0, 0, 0, 0, 0, 0, 0, 0, 0, 0, 0, 0, 0, 0, 0, 0, 0, 0, 0, 0, 0, 0, 0, 0, 0, 0, 0, 0, 0, 0, 0, 0, 0, 0, 0, 0, 0, 0, 0, 0, 0, 0, 0, 0, 0, 0, 0, 0, 0, 0, 0, 0, 0])
me_cylinder_003.materials.append(mat_copa)
me_cylinder_003.materials.append(mat_tronco)
me_cylinder_003.use_remesh_preserve_volume = False
me_cylinder_003.use_remesh_preserve_attributes = False
me_cylinder_003.use_mirror_vertex_groups = False
me_cylinder_003.update()
me_cylinder_002 = bpy.data.meshes.new('Cylinder.002')
me_cylinder_002.from_pydata([(0.0, 1.0, -1.0), (0.0, 1.0, 1.0), (0.1951, 0.9808, -1.0), (0.1951, 0.9808, 1.0), (0.3827, 0.9239, -1.0), (0.3827, 0.9239, 1.0), (0.5556, 0.8315, -1.0), (0.5556, 0.8315, 1.0), (0.7071, 0.7071, -1.0), (0.7071, 0.7071, 1.0), (0.8315, 0.5556, -1.0), (0.8315, 0.5556, 1.0), (0.9239, 0.3827, -1.0), (0.9239, 0.3827, 1.0), (0.9808, 0.1951, -1.0), (0.9808, 0.1951, 1.0), (1.0, 7.55e-08, -1.0), (1.0, 7.55e-08, 1.0), (0.9808, -0.1951, -1.0), (0.9808, -0.1951, 1.0), (0.9239, -0.3827, -1.0), (0.9239, -0.3827, 1.0), (0.8315, -0.5556, -1.0), (0.8315, -0.5556, 1.0), (0.7071, -0.7071, -1.0), (0.7071, -0.7071, 1.0), (0.5556, -0.8315, -1.0), (0.5556, -0.8315, 1.0), (0.3827, -0.9239, -1.0), (0.3827, -0.9239, 1.0), (0.1951, -0.9808, -1.0), (0.1951, -0.9808, 1.0), (-3.258e-07, -1.0, -1.0), (-3.258e-07, -1.0, 1.0), (-0.1951, -0.9808, -1.0), (-0.1951, -0.9808, 1.0), (-0.3827, -0.9239, -1.0), (-0.3827, -0.9239, 1.0), (-0.5556, -0.8315, -1.0), (-0.5556, -0.8315, 1.0), (-0.7071, -0.7071, -1.0), (-0.7071, -0.7071, 1.0), (-0.8315, -0.5556, -1.0), (-0.8315, -0.5556, 1.0), (-0.9239, -0.3827, -1.0), (-0.9239, -0.3827, 1.0), (-0.9808, -0.1951, -1.0), (-0.9808, -0.1951, 1.0), (-1.0, 9.656e-07, -1.0), (-1.0, 9.656e-07, 1.0), (-0.9808, 0.1951, -1.0), (-0.9808, 0.1951, 1.0), (-0.9239, 0.3827, -1.0), (-0.9239, 0.3827, 1.0), (-0.8315, 0.5556, -1.0), (-0.8315, 0.5556, 1.0), (-0.7071, 0.7071, -1.0), (-0.7071, 0.7071, 1.0), (-0.5556, 0.8315, -1.0), (-0.5556, 0.8315, 1.0), (-0.3827, 0.9239, -1.0), (-0.3827, 0.9239, 1.0), (-0.1951, 0.9808, -1.0), (-0.1951, 0.9808, 1.0), (0.0, 0.0, 0.6566), (4.756, -3.455, 0.9847), (-1.817, -5.591, 0.9847), (-5.879, 0.0, 0.9847), (-1.817, 5.591, 0.9847), (4.756, 3.455, 0.9847), (1.817, -5.591, 1.515), (-4.756, -3.455, 1.515), (-4.756, 3.455, 1.515), (1.817, 5.591, 1.515), (5.879, 0.0, 1.515), (0.0, 0.0, 1.843), (-1.068, -3.286, 0.7452), (2.796, -2.031, 0.7452), (1.728, -5.317, 0.9381), (5.591, 0.0, 0.9381), (2.796, 2.031, 0.7452), (-3.455, 0.0, 0.7452), (-4.523, -3.286, 0.9381), (-1.068, 3.286, 0.7452), (-4.523, 3.286, 0.9381), (1.728, 5.317, 0.9381), (6.251, -2.031, 1.25), (6.251, 2.031, 1.25), (0.0, -6.573, 1.25), (3.863, -5.317, 1.25), (-6.251, -2.031, 1.25), (-3.863, -5.317, 1.25), (-3.863, 5.317, 1.25), (-6.251, 2.031, 1.25), (3.863, 5.317, 1.25), (0.0, 6.573, 1.25), (4.523, -3.286, 1.562), (-1.728, -5.317, 1.562), (-5.591, 0.0, 1.562), (-1.728, 5.317, 1.562), (4.523, 3.286, 1.562), (1.068, -3.286, 1.755), (3.455, 0.0, 1.755), (-2.796, -2.031, 1.755), (-2.796, 2.031, 1.755), (1.068, 3.286, 1.755)], [], [(0, 1, 3, 2), (2, 3, 5, 4), (4, 5, 7, 6), (6, 7, 9, 8), (8, 9, 11, 10), (10, 11, 13, 12), (12, 13, 15, 14), (14, 15, 17, 16), (16, 17, 19, 18), (18, 19, 21, 20), (20, 21, 23, 22), (22, 23, 25, 24), (24, 25, 27, 26), (26, 27, 29, 28), (28, 29, 31, 30), (30, 31, 33, 32), (32, 33, 35, 34), (34, 35, 37, 36), (36, 37, 39, 38), (38, 39, 41, 40), (40, 41, 43, 42), (42, 43, 45, 44), (44, 45, 47, 46), (46, 47, 49, 48), (48, 49, 51, 50), (50, 51, 53, 52), (52, 53, 55, 54), (54, 55, 57, 56), (56, 57, 59, 58), (58, 59, 61, 60), (3, 1, 63, 61, 59, 57, 55, 53, 51, 49, 47, 45, 43, 41, 39, 37, 35, 33, 31, 29, 27, 25, 23, 21, 19, 17, 15, 13, 11, 9, 7, 5), (60, 61, 63, 62), (62, 63, 1, 0), (0, 2, 4, 6, 8, 10, 12, 14, 16, 18, 20, 22, 24, 26, 28, 30, 32, 34, 36, 38, 40, 42, 44, 46, 48, 50, 52, 54, 56, 58, 60, 62), (64, 77, 76), (65, 77, 79), (64, 76, 81), (64, 81, 83), (64, 83, 80), (65, 79, 86), (66, 78, 88), (67, 82, 90), (68, 84, 92), (69, 85, 94), (65, 86, 89), (66, 88, 91), (67, 90, 93), (68, 92, 95), (69, 94, 87), (70, 96, 101), (71, 97, 103), (72, 98, 104), (73, 99, 105), (74, 100, 102), (102, 105, 75), (102, 100, 105), (100, 73, 105), (105, 104, 75), (105, 99, 104), (99, 72, 104), (104, 103, 75), (104, 98, 103), (98, 71, 103), (103, 101, 75), (103, 97, 101), (97, 70, 101), (101, 102, 75), (101, 96, 102), (96, 74, 102), (87, 100, 74), (87, 94, 100), (94, 73, 100), (95, 99, 73), (95, 92, 99), (92, 72, 99), (93, 98, 72), (93, 90, 98), (90, 71, 98), (91, 97, 71), (91, 88, 97), (88, 70, 97), (89, 96, 70), (89, 86, 96), (86, 74, 96), (94, 95, 73), (94, 85, 95), (85, 68, 95), (92, 93, 72), (92, 84, 93), (84, 67, 93), (90, 91, 71), (90, 82, 91), (82, 66, 91), (88, 89, 70), (88, 78, 89), (78, 65, 89), (86, 87, 74), (86, 79, 87), (79, 69, 87), (80, 85, 69), (80, 83, 85), (83, 68, 85), (83, 84, 68), (83, 81, 84), (81, 67, 84), (81, 82, 67), (81, 76, 82), (76, 66, 82), (79, 80, 69), (79, 77, 80), (77, 64, 80), (76, 78, 66), (76, 77, 78), (77, 65, 78)])
me_cylinder_002.polygons.foreach_set('material_index', [1, 1, 1, 1, 1, 1, 1, 1, 1, 1, 1, 1, 1, 1, 1, 1, 1, 1, 1, 1, 1, 1, 1, 1, 1, 1, 1, 1, 1, 1, 1, 1, 1, 1, 0, 0, 0, 0, 0, 0, 0, 0, 0, 0, 0, 0, 0, 0, 0, 0, 0, 0, 0, 0, 0, 0, 0, 0, 0, 0, 0, 0, 0, 0, 0, 0, 0, 0, 0, 0, 0, 0, 0, 0, 0, 0, 0, 0, 0, 0, 0, 0, 0, 0, 0, 0, 0, 0, 0, 0, 0, 0, 0, 0, 0, 0, 0, 0, 0, 0, 0, 0, 0, 0, 0, 0, 0, 0, 0, 0, 0, 0, 0, 0])
me_cylinder_002.materials.append(mat_copa)
me_cylinder_002.materials.append(mat_tronco)
me_cylinder_002.use_remesh_preserve_volume = False
me_cylinder_002.use_remesh_preserve_attributes = False
me_cylinder_002.use_mirror_vertex_groups = False
me_cylinder_002.update()
me_cylinder_001 = bpy.data.meshes.new('Cylinder.001')
me_cylinder_001.from_pydata([(0.0, 1.0, -1.0), (0.0, 1.0, 1.0), (0.1951, 0.9808, -1.0), (0.1951, 0.9808, 1.0), (0.3827, 0.9239, -1.0), (0.3827, 0.9239, 1.0), (0.5556, 0.8315, -1.0), (0.5556, 0.8315, 1.0), (0.7071, 0.7071, -1.0), (0.7071, 0.7071, 1.0), (0.8315, 0.5556, -1.0), (0.8315, 0.5556, 1.0), (0.9239, 0.3827, -1.0), (0.9239, 0.3827, 1.0), (0.9808, 0.1951, -1.0), (0.9808, 0.1951, 1.0), (1.0, 7.55e-08, -1.0), (1.0, 7.55e-08, 1.0), (0.9808, -0.1951, -1.0), (0.9808, -0.1951, 1.0), (0.9239, -0.3827, -1.0), (0.9239, -0.3827, 1.0), (0.8315, -0.5556, -1.0), (0.8315, -0.5556, 1.0), (0.7071, -0.7071, -1.0), (0.7071, -0.7071, 1.0), (0.5556, -0.8315, -1.0), (0.5556, -0.8315, 1.0), (0.3827, -0.9239, -1.0), (0.3827, -0.9239, 1.0), (0.1951, -0.9808, -1.0), (0.1951, -0.9808, 1.0), (-3.258e-07, -1.0, -1.0), (-3.258e-07, -1.0, 1.0), (-0.1951, -0.9808, -1.0), (-0.1951, -0.9808, 1.0), (-0.3827, -0.9239, -1.0), (-0.3827, -0.9239, 1.0), (-0.5556, -0.8315, -1.0), (-0.5556, -0.8315, 1.0), (-0.7071, -0.7071, -1.0), (-0.7071, -0.7071, 1.0), (-0.8315, -0.5556, -1.0), (-0.8315, -0.5556, 1.0), (-0.9239, -0.3827, -1.0), (-0.9239, -0.3827, 1.0), (-0.9808, -0.1951, -1.0), (-0.9808, -0.1951, 1.0), (-1.0, 9.656e-07, -1.0), (-1.0, 9.656e-07, 1.0), (-0.9808, 0.1951, -1.0), (-0.9808, 0.1951, 1.0), (-0.9239, 0.3827, -1.0), (-0.9239, 0.3827, 1.0), (-0.8315, 0.5556, -1.0), (-0.8315, 0.5556, 1.0), (-0.7071, 0.7071, -1.0), (-0.7071, 0.7071, 1.0), (-0.5556, 0.8315, -1.0), (-0.5556, 0.8315, 1.0), (-0.3827, 0.9239, -1.0), (-0.3827, 0.9239, 1.0), (-0.1951, 0.9808, -1.0), (-0.1951, 0.9808, 1.0), (0.0, 0.0, 0.6566), (4.756, -3.455, 0.9847), (-1.817, -5.591, 0.9847), (-5.879, 0.0, 0.9847), (-1.817, 5.591, 0.9847), (4.756, 3.455, 0.9847), (1.817, -5.591, 1.515), (-4.756, -3.455, 1.515), (-4.756, 3.455, 1.515), (1.817, 5.591, 1.515), (5.879, 0.0, 1.515), (0.0, 0.0, 1.843), (-1.068, -3.286, 0.7452), (2.796, -2.031, 0.7452), (1.728, -5.317, 0.9381), (5.591, 0.0, 0.9381), (2.796, 2.031, 0.7452), (-3.455, 0.0, 0.7452), (-4.523, -3.286, 0.9381), (-1.068, 3.286, 0.7452), (-4.523, 3.286, 0.9381), (1.728, 5.317, 0.9381), (6.251, -2.031, 1.25), (6.251, 2.031, 1.25), (0.0, -6.573, 1.25), (3.863, -5.317, 1.25), (-6.251, -2.031, 1.25), (-3.863, -5.317, 1.25), (-3.863, 5.317, 1.25), (-6.251, 2.031, 1.25), (3.863, 5.317, 1.25), (0.0, 6.573, 1.25), (4.523, -3.286, 1.562), (-1.728, -5.317, 1.562), (-5.591, 0.0, 1.562), (-1.728, 5.317, 1.562), (4.523, 3.286, 1.562), (1.068, -3.286, 1.755), (3.455, 0.0, 1.755), (-2.796, -2.031, 1.755), (-2.796, 2.031, 1.755), (1.068, 3.286, 1.755)], [], [(0, 1, 3, 2), (2, 3, 5, 4), (4, 5, 7, 6), (6, 7, 9, 8), (8, 9, 11, 10), (10, 11, 13, 12), (12, 13, 15, 14), (14, 15, 17, 16), (16, 17, 19, 18), (18, 19, 21, 20), (20, 21, 23, 22), (22, 23, 25, 24), (24, 25, 27, 26), (26, 27, 29, 28), (28, 29, 31, 30), (30, 31, 33, 32), (32, 33, 35, 34), (34, 35, 37, 36), (36, 37, 39, 38), (38, 39, 41, 40), (40, 41, 43, 42), (42, 43, 45, 44), (44, 45, 47, 46), (46, 47, 49, 48), (48, 49, 51, 50), (50, 51, 53, 52), (52, 53, 55, 54), (54, 55, 57, 56), (56, 57, 59, 58), (58, 59, 61, 60), (3, 1, 63, 61, 59, 57, 55, 53, 51, 49, 47, 45, 43, 41, 39, 37, 35, 33, 31, 29, 27, 25, 23, 21, 19, 17, 15, 13, 11, 9, 7, 5), (60, 61, 63, 62), (62, 63, 1, 0), (0, 2, 4, 6, 8, 10, 12, 14, 16, 18, 20, 22, 24, 26, 28, 30, 32, 34, 36, 38, 40, 42, 44, 46, 48, 50, 52, 54, 56, 58, 60, 62), (64, 77, 76), (65, 77, 79), (64, 76, 81), (64, 81, 83), (64, 83, 80), (65, 79, 86), (66, 78, 88), (67, 82, 90), (68, 84, 92), (69, 85, 94), (65, 86, 89), (66, 88, 91), (67, 90, 93), (68, 92, 95), (69, 94, 87), (70, 96, 101), (71, 97, 103), (72, 98, 104), (73, 99, 105), (74, 100, 102), (102, 105, 75), (102, 100, 105), (100, 73, 105), (105, 104, 75), (105, 99, 104), (99, 72, 104), (104, 103, 75), (104, 98, 103), (98, 71, 103), (103, 101, 75), (103, 97, 101), (97, 70, 101), (101, 102, 75), (101, 96, 102), (96, 74, 102), (87, 100, 74), (87, 94, 100), (94, 73, 100), (95, 99, 73), (95, 92, 99), (92, 72, 99), (93, 98, 72), (93, 90, 98), (90, 71, 98), (91, 97, 71), (91, 88, 97), (88, 70, 97), (89, 96, 70), (89, 86, 96), (86, 74, 96), (94, 95, 73), (94, 85, 95), (85, 68, 95), (92, 93, 72), (92, 84, 93), (84, 67, 93), (90, 91, 71), (90, 82, 91), (82, 66, 91), (88, 89, 70), (88, 78, 89), (78, 65, 89), (86, 87, 74), (86, 79, 87), (79, 69, 87), (80, 85, 69), (80, 83, 85), (83, 68, 85), (83, 84, 68), (83, 81, 84), (81, 67, 84), (81, 82, 67), (81, 76, 82), (76, 66, 82), (79, 80, 69), (79, 77, 80), (77, 64, 80), (76, 78, 66), (76, 77, 78), (77, 65, 78)])
me_cylinder_001.polygons.foreach_set('material_index', [1, 1, 1, 1, 1, 1, 1, 1, 1, 1, 1, 1, 1, 1, 1, 1, 1, 1, 1, 1, 1, 1, 1, 1, 1, 1, 1, 1, 1, 1, 1, 1, 1, 1, 0, 0, 0, 0, 0, 0, 0, 0, 0, 0, 0, 0, 0, 0, 0, 0, 0, 0, 0, 0, 0, 0, 0, 0, 0, 0, 0, 0, 0, 0, 0, 0, 0, 0, 0, 0, 0, 0, 0, 0, 0, 0, 0, 0, 0, 0, 0, 0, 0, 0, 0, 0, 0, 0, 0, 0, 0, 0, 0, 0, 0, 0, 0, 0, 0, 0, 0, 0, 0, 0, 0, 0, 0, 0, 0, 0, 0, 0, 0, 0])
me_cylinder_001.materials.append(mat_copa)
me_cylinder_001.materials.append(mat_tronco)
me_cylinder_001.use_remesh_preserve_volume = False
me_cylinder_001.use_remesh_preserve_attributes = False
me_cylinder_001.use_mirror_vertex_groups = False
me_cylinder_001.update()
me_cylinder = bpy.data.meshes.new('Cylinder')
me_cylinder.from_pydata([(0.0, 1.0, -1.0), (0.0, 1.0, 1.0), (0.1951, 0.9808, -1.0), (0.1951, 0.9808, 1.0), (0.3827, 0.9239, -1.0), (0.3827, 0.9239, 1.0), (0.5556, 0.8315, -1.0), (0.5556, 0.8315, 1.0), (0.7071, 0.7071, -1.0), (0.7071, 0.7071, 1.0), (0.8315, 0.5556, -1.0), (0.8315, 0.5556, 1.0), (0.9239, 0.3827, -1.0), (0.9239, 0.3827, 1.0), (0.9808, 0.1951, -1.0), (0.9808, 0.1951, 1.0), (1.0, 7.55e-08, -1.0), (1.0, 7.55e-08, 1.0), (0.9808, -0.1951, -1.0), (0.9808, -0.1951, 1.0), (0.9239, -0.3827, -1.0), (0.9239, -0.3827, 1.0), (0.8315, -0.5556, -1.0), (0.8315, -0.5556, 1.0), (0.7071, -0.7071, -1.0), (0.7071, -0.7071, 1.0), (0.5556, -0.8315, -1.0), (0.5556, -0.8315, 1.0), (0.3827, -0.9239, -1.0), (0.3827, -0.9239, 1.0), (0.1951, -0.9808, -1.0), (0.1951, -0.9808, 1.0), (-3.258e-07, -1.0, -1.0), (-3.258e-07, -1.0, 1.0), (-0.1951, -0.9808, -1.0), (-0.1951, -0.9808, 1.0), (-0.3827, -0.9239, -1.0), (-0.3827, -0.9239, 1.0), (-0.5556, -0.8315, -1.0), (-0.5556, -0.8315, 1.0), (-0.7071, -0.7071, -1.0), (-0.7071, -0.7071, 1.0), (-0.8315, -0.5556, -1.0), (-0.8315, -0.5556, 1.0), (-0.9239, -0.3827, -1.0), (-0.9239, -0.3827, 1.0), (-0.9808, -0.1951, -1.0), (-0.9808, -0.1951, 1.0), (-1.0, 9.656e-07, -1.0), (-1.0, 9.656e-07, 1.0), (-0.9808, 0.1951, -1.0), (-0.9808, 0.1951, 1.0), (-0.9239, 0.3827, -1.0), (-0.9239, 0.3827, 1.0), (-0.8315, 0.5556, -1.0), (-0.8315, 0.5556, 1.0), (-0.7071, 0.7071, -1.0), (-0.7071, 0.7071, 1.0), (-0.5556, 0.8315, -1.0), (-0.5556, 0.8315, 1.0), (-0.3827, 0.9239, -1.0), (-0.3827, 0.9239, 1.0), (-0.1951, 0.9808, -1.0), (-0.1951, 0.9808, 1.0), (0.0, 0.0, 0.6566), (4.756, -3.455, 0.9847), (-1.817, -5.591, 0.9847), (-5.879, 0.0, 0.9847), (-1.817, 5.591, 0.9847), (4.756, 3.455, 0.9847), (1.817, -5.591, 1.515), (-4.756, -3.455, 1.515), (-4.756, 3.455, 1.515), (1.817, 5.591, 1.515), (5.879, 0.0, 1.515), (0.0, 0.0, 1.843), (-1.068, -3.286, 0.7452), (2.796, -2.031, 0.7452), (1.728, -5.317, 0.9381), (5.591, 0.0, 0.9381), (2.796, 2.031, 0.7452), (-3.455, 0.0, 0.7452), (-4.523, -3.286, 0.9381), (-1.068, 3.286, 0.7452), (-4.523, 3.286, 0.9381), (1.728, 5.317, 0.9381), (6.251, -2.031, 1.25), (6.251, 2.031, 1.25), (0.0, -6.573, 1.25), (3.863, -5.317, 1.25), (-6.251, -2.031, 1.25), (-3.863, -5.317, 1.25), (-3.863, 5.317, 1.25), (-6.251, 2.031, 1.25), (3.863, 5.317, 1.25), (0.0, 6.573, 1.25), (4.523, -3.286, 1.562), (-1.728, -5.317, 1.562), (-5.591, 0.0, 1.562), (-1.728, 5.317, 1.562), (4.523, 3.286, 1.562), (1.068, -3.286, 1.755), (3.455, 0.0, 1.755), (-2.796, -2.031, 1.755), (-2.796, 2.031, 1.755), (1.068, 3.286, 1.755)], [], [(0, 1, 3, 2), (2, 3, 5, 4), (4, 5, 7, 6), (6, 7, 9, 8), (8, 9, 11, 10), (10, 11, 13, 12), (12, 13, 15, 14), (14, 15, 17, 16), (16, 17, 19, 18), (18, 19, 21, 20), (20, 21, 23, 22), (22, 23, 25, 24), (24, 25, 27, 26), (26, 27, 29, 28), (28, 29, 31, 30), (30, 31, 33, 32), (32, 33, 35, 34), (34, 35, 37, 36), (36, 37, 39, 38), (38, 39, 41, 40), (40, 41, 43, 42), (42, 43, 45, 44), (44, 45, 47, 46), (46, 47, 49, 48), (48, 49, 51, 50), (50, 51, 53, 52), (52, 53, 55, 54), (54, 55, 57, 56), (56, 57, 59, 58), (58, 59, 61, 60), (3, 1, 63, 61, 59, 57, 55, 53, 51, 49, 47, 45, 43, 41, 39, 37, 35, 33, 31, 29, 27, 25, 23, 21, 19, 17, 15, 13, 11, 9, 7, 5), (60, 61, 63, 62), (62, 63, 1, 0), (0, 2, 4, 6, 8, 10, 12, 14, 16, 18, 20, 22, 24, 26, 28, 30, 32, 34, 36, 38, 40, 42, 44, 46, 48, 50, 52, 54, 56, 58, 60, 62), (64, 77, 76), (65, 77, 79), (64, 76, 81), (64, 81, 83), (64, 83, 80), (65, 79, 86), (66, 78, 88), (67, 82, 90), (68, 84, 92), (69, 85, 94), (65, 86, 89), (66, 88, 91), (67, 90, 93), (68, 92, 95), (69, 94, 87), (70, 96, 101), (71, 97, 103), (72, 98, 104), (73, 99, 105), (74, 100, 102), (102, 105, 75), (102, 100, 105), (100, 73, 105), (105, 104, 75), (105, 99, 104), (99, 72, 104), (104, 103, 75), (104, 98, 103), (98, 71, 103), (103, 101, 75), (103, 97, 101), (97, 70, 101), (101, 102, 75), (101, 96, 102), (96, 74, 102), (87, 100, 74), (87, 94, 100), (94, 73, 100), (95, 99, 73), (95, 92, 99), (92, 72, 99), (93, 98, 72), (93, 90, 98), (90, 71, 98), (91, 97, 71), (91, 88, 97), (88, 70, 97), (89, 96, 70), (89, 86, 96), (86, 74, 96), (94, 95, 73), (94, 85, 95), (85, 68, 95), (92, 93, 72), (92, 84, 93), (84, 67, 93), (90, 91, 71), (90, 82, 91), (82, 66, 91), (88, 89, 70), (88, 78, 89), (78, 65, 89), (86, 87, 74), (86, 79, 87), (79, 69, 87), (80, 85, 69), (80, 83, 85), (83, 68, 85), (83, 84, 68), (83, 81, 84), (81, 67, 84), (81, 82, 67), (81, 76, 82), (76, 66, 82), (79, 80, 69), (79, 77, 80), (77, 64, 80), (76, 78, 66), (76, 77, 78), (77, 65, 78)])
me_cylinder.polygons.foreach_set('material_index', [1, 1, 1, 1, 1, 1, 1, 1, 1, 1, 1, 1, 1, 1, 1, 1, 1, 1, 1, 1, 1, 1, 1, 1, 1, 1, 1, 1, 1, 1, 1, 1, 1, 1, 0, 0, 0, 0, 0, 0, 0, 0, 0, 0, 0, 0, 0, 0, 0, 0, 0, 0, 0, 0, 0, 0, 0, 0, 0, 0, 0, 0, 0, 0, 0, 0, 0, 0, 0, 0, 0, 0, 0, 0, 0, 0, 0, 0, 0, 0, 0, 0, 0, 0, 0, 0, 0, 0, 0, 0, 0, 0, 0, 0, 0, 0, 0, 0, 0, 0, 0, 0, 0, 0, 0, 0, 0, 0, 0, 0, 0, 0, 0, 0])
me_cylinder.materials.append(mat_copa)
me_cylinder.materials.append(mat_tronco)
me_cylinder.use_remesh_preserve_volume = False
me_cylinder.use_remesh_preserve_attributes = False
me_cylinder.use_mirror_vertex_groups = False
me_cylinder.update()
me_plane = bpy.data.meshes.new('Plane')
me_plane.from_pydata([(-1.0, -1.0, 0.0), (1.0, -1.0, 0.04983), (-1.0, 1.0, 0.0), (1.0, 1.0, 0.0), (-1.0, 0.8824, 0.0), (-1.0, 0.7647, 0.0), (-1.0, 0.6471, 0.0), (-1.0, 0.5294, 0.01377), (-1.0, 0.4118, 0.03976), (-1.0, 0.2941, 0.05207), (-1.0, 0.1765, 0.03976), (-1.0, 0.05882, 0.01377), (-1.0, -0.05882, 0.0), (-1.0, -0.1765, 0.0), (-1.0, -0.2941, 0.0), (-1.0, -0.4118, 0.0), (-1.0, -0.5294, 0.0), (-1.0, -0.6471, 0.0), (-1.0, -0.7647, 0.0), (-1.0, -0.8824, 0.0), (-0.8824, -1.0, 0.002228), (-0.7647, -1.0, 0.02468), (-0.6471, -1.0, 0.05194), (-0.5294, -1.0, 0.06385), (-0.4118, -1.0, 0.05194), (-0.2941, -1.0, 0.02468), (-0.1765, -1.0, 0.003351), (-0.05882, -1.0, 0.006343), (0.05882, -1.0, 0.00934), (0.1765, -1.0, 0.008428), (0.2941, -1.0, 0.005498), (0.4118, -1.0, 0.005424), (0.5294, -1.0, 0.006925), (0.6471, -1.0, 0.0258), (0.7647, -1.0, 0.05003), (0.8824, -1.0, 0.0618), (1.0, -0.8824, 0.0618), (1.0, -0.7647, 0.04983), (1.0, -0.6471, 0.02373), (1.0, -0.5294, 0.002549), (1.0, -0.4118, 0.0), (1.0, -0.2941, 0.0), (1.0, -0.1765, 0.0), (1.0, -0.05882, 0.0), (1.0, 0.05882, 0.0), (1.0, 0.1765, 0.002812), (1.0, 0.2941, 0.02459), (1.0, 0.4118, 0.05095), (1.0, 0.5294, 0.06304), (1.0, 0.6471, 0.05095), (1.0, 0.7647, 0.02459), (1.0, 0.8824, 0.002812), (0.8824, 1.0, 0.0), (0.7647, 1.0, 0.0), (0.6471, 1.0, 0.0), (0.5294, 1.0, 0.0), (0.4118, 1.0, 0.0), (0.2941, 1.0, 0.0), (0.1765, 1.0, 0.008129), (0.05882, 1.0, 0.02347), (-0.05882, 1.0, 0.039), (-0.1765, 1.0, 0.07425), (-0.2941, 1.0, 0.1091), (-0.4118, 1.0, 0.1284), (-0.5294, 1.0, 0.1036), (-0.6471, 1.0, 0.05207), (-0.7647, 1.0, 0.008305), (-0.8824, 1.0, 0.0), (-0.8824, -0.8824, 0.01257), (-0.8824, -0.7647, 0.01807), (-0.8824, -0.6471, 0.01257), (-0.8824, -0.5294, 0.002228), (-0.8824, -0.4118, 0.0), (-0.8824, -0.2941, 0.0), (-0.8824, -0.1765, 0.0), (-0.8824, -0.05882, 0.004272), (-0.8824, 0.05882, 0.03976), (-0.8824, 0.1765, 0.0835), (-0.8824, 0.2941, 0.1036), (-0.8824, 0.4118, 0.0835), (-0.8824, 0.5294, 0.03976), (-0.8824, 0.6471, 0.004272), (-0.8824, 0.7647, 0.0), (-0.8824, 0.8824, 0.0), (-0.7647, -0.8824, 0.05194), (-0.7647, -0.7647, 0.06385), (-0.7647, -0.6471, 0.05194), (-0.7647, -0.5294, 0.02468), (-0.7647, -0.4118, 0.002228), (-0.7647, -0.2941, 0.0), (-0.7647, -0.1765, 0.0), (-0.7647, -0.05882, 0.008305), (-0.7647, 0.05882, 0.05207), (-0.7647, 0.1765, 0.1036), (-0.7647, 0.2941, 0.1284), (-0.7647, 0.4118, 0.1036), (-0.7647, 0.5294, 0.05207), (-0.7647, 0.6471, 0.008305), (-0.7647, 0.7647, 0.0), (-0.7647, 0.8824, 0.004272), (-0.6471, -0.8824, 0.09296), (-0.6471, -0.7647, 0.1109), (-0.6471, -0.6471, 0.09296), (-0.6471, -0.5294, 0.05194), (-0.6471, -0.4118, 0.01257), (-0.6471, -0.2941, 0.0), (-0.6471, -0.1765, 0.0), (-0.6471, -0.05882, 0.004272), (-0.6471, 0.05882, 0.03976), (-0.6471, 0.1765, 0.0835), (-0.6471, 0.2941, 0.1036), (-0.6471, 0.4118, 0.0835), (-0.6471, 0.5294, 0.03976), (-0.6471, 0.6471, 0.004272), (-0.6471, 0.7647, 0.01377), (-0.6471, 0.8824, 0.03976), (-0.5294, -0.8824, 0.1109), (-0.5294, -0.7647, 0.1325), (-0.5294, -0.6471, 0.1109), (-0.5294, -0.5294, 0.06385), (-0.5294, -0.4118, 0.01807), (-0.5294, -0.2941, 0.0), (-0.5294, -0.1765, 0.0), (-0.5294, -0.05882, 0.0), (-0.5294, 0.05882, 0.009598), (-0.5294, 0.1765, 0.03208), (-0.5294, 0.2941, 0.04847), (-0.5294, 0.4118, 0.03976), (-0.5294, 0.5294, 0.01377), (-0.5294, 0.6471, 0.004272), (-0.5294, 0.7647, 0.03976), (-0.5294, 0.8824, 0.0835), (-0.4118, -0.8824, 0.09296), (-0.4118, -0.7647, 0.1109), (-0.4118, -0.6471, 0.09296), (-0.4118, -0.5294, 0.05194), (-0.4118, -0.4118, 0.01257), (-0.4118, -0.2941, 0.0), (-0.4118, -0.1765, 0.0), (-0.4118, -0.05882, -0.01361), (-0.4118, 0.05882, -0.03928), (-0.4118, 0.1765, -0.04715), (-0.4118, 0.2941, -0.03092), (-0.4118, 0.4118, -0.009329), (-0.4118, 0.5294, 0.0), (-0.4118, 0.6471, 0.01082), (-0.4118, 0.7647, 0.05644), (-0.4118, 0.8824, 0.1048), (-0.2941, -0.8824, 0.05287), (-0.2941, -0.7647, 0.06948), (-0.2941, -0.6471, 0.06047), (-0.2941, -0.5294, 0.03091), (-0.2941, -0.4118, 0.003351), (-0.2941, -0.2941, 0.0), (-0.2941, -0.1765, -0.01055), (-0.2941, -0.05882, -0.05249), (-0.2941, 0.05882, -0.08859), (-0.2941, 0.1765, -0.1023), (-0.2941, 0.2941, -0.0825), (-0.2941, 0.4118, -0.03928), (-0.2941, 0.5294, 0.003904), (-0.2941, 0.6471, 0.02773), (-0.2941, 0.7647, 0.0696), (-0.2941, 0.8824, 0.1037), (-0.1765, -0.8824, 0.02498), (-0.1765, -0.7647, 0.04414), (-0.1765, -0.6471, 0.04471), (-0.1765, -0.5294, 0.02843), (-0.1765, -0.4118, 0.01245), (-0.1765, -0.2941, -0.01963), (-0.1765, -0.1765, -0.07017), (-0.1765, -0.05882, -0.134), (-0.1765, 0.05882, -0.1605), (-0.1765, 0.1765, -0.1443), (-0.1765, 0.2941, -0.1042), (-0.1765, 0.4118, -0.05038), (-0.1765, 0.5294, 0.01523), (-0.1765, 0.6471, 0.04928), (-0.1765, 0.7647, 0.07472), (-0.1765, 0.8824, 0.08781), (-0.05882, -0.8824, 0.0262), (-0.05882, -0.7647, 0.0469), (-0.05882, -0.6471, 0.05594), (-0.05882, -0.5294, 0.0469), (-0.05882, -0.4118, 0.02095), (-0.05882, -0.2941, -0.05888), (-0.05882, -0.1765, -0.1389), (-0.05882, -0.05882, -0.2039), (-0.05882, 0.05882, -0.2126), (-0.05882, 0.1765, -0.1684), (-0.05882, 0.2941, -0.1016), (-0.05882, 0.4118, -0.04481), (-0.05882, 0.5294, 0.02365), (-0.05882, 0.6471, 0.06112), (-0.05882, 0.7647, 0.07576), (-0.05882, 0.8824, 0.06538), (0.05882, -0.8824, 0.03264), (0.05882, -0.7647, 0.05614), (0.05882, -0.6471, 0.06684), (0.05882, -0.5294, 0.05594), (0.05882, -0.4118, 0.007638), (0.05882, -0.2941, -0.1128), (0.05882, -0.1765, -0.2157), (0.05882, -0.05882, -0.2434), (0.05882, 0.05882, -0.21), (0.05882, 0.1765, -0.1561), (0.05882, 0.2941, -0.08146), (0.05882, 0.4118, -0.03097), (0.05882, 0.5294, 0.01445), (0.05882, 0.6471, 0.04873), (0.05882, 0.7647, 0.06112), (0.05882, 0.8824, 0.04928), (0.1765, -0.8824, 0.02892), (0.1765, -0.7647, 0.04892), (0.1765, -0.6471, 0.05661), (0.1765, -0.5294, 0.04318), (0.1765, -0.4118, -0.01905), (0.1765, -0.2941, -0.1376), (0.1765, -0.1765, -0.2269), (0.1765, -0.05882, -0.2427), (0.1765, 0.05882, -0.2023), (0.1765, 0.1765, -0.1473), (0.1765, 0.2941, -0.08576), (0.1765, 0.4118, -0.03743), (0.1765, 0.5294, -0.00212), (0.1765, 0.6471, 0.02182), (0.1765, 0.7647, 0.03073), (0.1765, 0.8824, 0.02347), (0.2941, -0.8824, 0.01788), (0.2941, -0.7647, 0.03301), (0.2941, -0.6471, 0.03901), (0.2941, -0.5294, 0.02095), (0.2941, -0.4118, -0.03885), (0.2941, -0.2941, -0.1204), (0.2941, -0.1765, -0.1806), (0.2941, -0.05882, -0.2001), (0.2941, 0.05882, -0.1981), (0.2941, 0.1765, -0.1651), (0.2941, 0.2941, -0.1172), (0.2941, 0.4118, -0.06011), (0.2941, 0.5294, -0.009233), (0.2941, 0.6471, 0.00243), (0.2941, 0.7647, 0.004902), (0.2941, 0.8824, 0.002521), (0.4118, -0.8824, 0.01607), (0.4118, -0.7647, 0.03545), (0.4118, -0.6471, 0.04282), (0.4118, -0.5294, 0.02629), (0.4118, -0.4118, -0.03033), (0.4118, -0.2941, -0.0825), (0.4118, -0.1765, -0.1131), (0.4118, -0.05882, -0.1464), (0.4118, 0.05882, -0.166), (0.4118, 0.1765, -0.1602), (0.4118, 0.2941, -0.1257), (0.4118, 0.4118, -0.06192), (0.4118, 0.5294, -0.00639), (0.4118, 0.6471, 0.001468), (0.4118, 0.7647, 0.0), (0.4118, 0.8824, 0.0), (0.5294, -0.8824, 0.02914), (0.5294, -0.7647, 0.05409), (0.5294, -0.6471, 0.06377), (0.5294, -0.5294, 0.05003), (0.5294, -0.4118, 0.01003), (0.5294, -0.2941, -0.03695), (0.5294, -0.1765, -0.05575), (0.5294, -0.05882, -0.0859), (0.5294, 0.05882, -0.1121), (0.5294, 0.1765, -0.1199), (0.5294, 0.2941, -0.09326), (0.5294, 0.4118, -0.03749), (0.5294, 0.5294, 0.005407), (0.5294, 0.6471, 0.003619), (0.5294, 0.7647, 0.0), (0.5294, 0.8824, 0.0), (0.6471, -0.8824, 0.03378), (0.6471, -0.7647, 0.06377), (0.6471, -0.6471, 0.07722), (0.6471, -0.5294, 0.0618), (0.6471, -0.4118, 0.03107), (0.6471, -0.2941, 0.0007316), (0.6471, -0.1765, -0.008206), (0.6471, -0.05882, -0.02144), (0.6471, 0.05882, -0.04769), (0.6471, 0.1765, -0.05973), (0.6471, 0.2941, -0.03448), (0.6471, 0.4118, 0.01241), (0.6471, 0.5294, 0.03381), (0.6471, 0.6471, 0.02459), (0.6471, 0.7647, 0.008739), (0.6471, 0.8824, 0.0), (0.7647, -0.8824, 0.06219), (0.7647, -0.7647, 0.05003), (0.7647, -0.6471, 0.0618), (0.7647, -0.5294, 0.04983), (0.7647, -0.4118, 0.02373), (0.7647, -0.2941, 0.002549), (0.7647, -0.1765, 0.0), (0.7647, -0.05882, 0.0), (0.7647, 0.05882, -0.005345), (0.7647, 0.1765, -0.006812), (0.7647, 0.2941, 0.02046), (0.7647, 0.4118, 0.0515), (0.7647, 0.5294, 0.06304), (0.7647, 0.6471, 0.05095), (0.7647, 0.7647, 0.02459), (0.7647, 0.8824, 0.002812), (0.8824, -0.8824, 0.0766), (0.8824, -0.7647, 0.0618), (0.8824, -0.6471, 0.03107), (0.8824, -0.5294, 0.02373), (0.8824, -0.4118, 0.008219), (0.8824, -0.2941, 0.0), (0.8824, -0.1765, 0.0), (0.8824, -0.05882, 0.0), (0.8824, 0.05882, 0.0), (0.8824, 0.1765, 0.005347), (0.8824, 0.2941, 0.03202), (0.8824, 0.4118, 0.06304), (0.8824, 0.5294, 0.07806), (0.8824, 0.6471, 0.06304), (0.8824, 0.7647, 0.03202), (0.8824, 0.8824, 0.005347)], [], [(323, 51, 3, 52), (4, 83, 67, 2), (83, 99, 66, 67), (99, 115, 65, 66), (115, 131, 64, 65), (131, 147, 63, 64), (147, 163, 62, 63), (163, 179, 61, 62), (179, 195, 60, 61), (195, 211, 59, 60), (211, 227, 58, 59), (227, 243, 57, 58), (243, 259, 56, 57), (259, 275, 55, 56), (275, 291, 54, 55), (291, 307, 53, 54), (307, 323, 52, 53), (0, 20, 68, 19), (19, 68, 69, 18), (18, 69, 70, 17), (17, 70, 71, 16), (16, 71, 72, 15), (15, 72, 73, 14), (14, 73, 74, 13), (13, 74, 75, 12), (12, 75, 76, 11), (11, 76, 77, 10), (10, 77, 78, 9), (9, 78, 79, 8), (8, 79, 80, 7), (7, 80, 81, 6), (6, 81, 82, 5), (5, 82, 83, 4), (20, 21, 84, 68), (68, 84, 85, 69), (69, 85, 86, 70), (70, 86, 87, 71), (71, 87, 88, 72), (72, 88, 89, 73), (73, 89, 90, 74), (74, 90, 91, 75), (75, 91, 92, 76), (76, 92, 93, 77), (77, 93, 94, 78), (78, 94, 95, 79), (79, 95, 96, 80), (80, 96, 97, 81), (81, 97, 98, 82), (82, 98, 99, 83), (21, 22, 100, 84), (84, 100, 101, 85), (85, 101, 102, 86), (86, 102, 103, 87), (87, 103, 104, 88), (88, 104, 105, 89), (89, 105, 106, 90), (90, 106, 107, 91), (91, 107, 108, 92), (92, 108, 109, 93), (93, 109, 110, 94), (94, 110, 111, 95), (95, 111, 112, 96), (96, 112, 113, 97), (97, 113, 114, 98), (98, 114, 115, 99), (22, 23, 116, 100), (100, 116, 117, 101), (101, 117, 118, 102), (102, 118, 119, 103), (103, 119, 120, 104), (104, 120, 121, 105), (105, 121, 122, 106), (106, 122, 123, 107), (107, 123, 124, 108), (108, 124, 125, 109), (109, 125, 126, 110), (110, 126, 127, 111), (111, 127, 128, 112), (112, 128, 129, 113), (113, 129, 130, 114), (114, 130, 131, 115), (23, 24, 132, 116), (116, 132, 133, 117), (117, 133, 134, 118), (118, 134, 135, 119), (119, 135, 136, 120), (120, 136, 137, 121), (121, 137, 138, 122), (122, 138, 139, 123), (123, 139, 140, 124), (124, 140, 141, 125), (125, 141, 142, 126), (126, 142, 143, 127), (127, 143, 144, 128), (128, 144, 145, 129), (129, 145, 146, 130), (130, 146, 147, 131), (24, 25, 148, 132), (132, 148, 149, 133), (133, 149, 150, 134), (134, 150, 151, 135), (135, 151, 152, 136), (136, 152, 153, 137), (137, 153, 154, 138), (138, 154, 155, 139), (139, 155, 156, 140), (140, 156, 157, 141), (141, 157, 158, 142), (142, 158, 159, 143), (143, 159, 160, 144), (144, 160, 161, 145), (145, 161, 162, 146), (146, 162, 163, 147), (25, 26, 164, 148), (148, 164, 165, 149), (149, 165, 166, 150), (150, 166, 167, 151), (151, 167, 168, 152), (152, 168, 169, 153), (153, 169, 170, 154), (154, 170, 171, 155), (155, 171, 172, 156), (156, 172, 173, 157), (157, 173, 174, 158), (158, 174, 175, 159), (159, 175, 176, 160), (160, 176, 177, 161), (161, 177, 178, 162), (162, 178, 179, 163), (26, 27, 180, 164), (164, 180, 181, 165), (165, 181, 182, 166), (166, 182, 183, 167), (167, 183, 184, 168), (168, 184, 185, 169), (169, 185, 186, 170), (170, 186, 187, 171), (171, 187, 188, 172), (172, 188, 189, 173), (173, 189, 190, 174), (174, 190, 191, 175), (175, 191, 192, 176), (176, 192, 193, 177), (177, 193, 194, 178), (178, 194, 195, 179), (27, 28, 196, 180), (180, 196, 197, 181), (181, 197, 198, 182), (182, 198, 199, 183), (183, 199, 200, 184), (184, 200, 201, 185), (185, 201, 202, 186), (186, 202, 203, 187), (187, 203, 204, 188), (188, 204, 205, 189), (189, 205, 206, 190), (190, 206, 207, 191), (191, 207, 208, 192), (192, 208, 209, 193), (193, 209, 210, 194), (194, 210, 211, 195), (28, 29, 212, 196), (196, 212, 213, 197), (197, 213, 214, 198), (198, 214, 215, 199), (199, 215, 216, 200), (200, 216, 217, 201), (201, 217, 218, 202), (202, 218, 219, 203), (203, 219, 220, 204), (204, 220, 221, 205), (205, 221, 222, 206), (206, 222, 223, 207), (207, 223, 224, 208), (208, 224, 225, 209), (209, 225, 226, 210), (210, 226, 227, 211), (29, 30, 228, 212), (212, 228, 229, 213), (213, 229, 230, 214), (214, 230, 231, 215), (215, 231, 232, 216), (216, 232, 233, 217), (217, 233, 234, 218), (218, 234, 235, 219), (219, 235, 236, 220), (220, 236, 237, 221), (221, 237, 238, 222), (222, 238, 239, 223), (223, 239, 240, 224), (224, 240, 241, 225), (225, 241, 242, 226), (226, 242, 243, 227), (30, 31, 244, 228), (228, 244, 245, 229), (229, 245, 246, 230), (230, 246, 247, 231), (231, 247, 248, 232), (232, 248, 249, 233), (233, 249, 250, 234), (234, 250, 251, 235), (235, 251, 252, 236), (236, 252, 253, 237), (237, 253, 254, 238), (238, 254, 255, 239), (239, 255, 256, 240), (240, 256, 257, 241), (241, 257, 258, 242), (242, 258, 259, 243), (31, 32, 260, 244), (244, 260, 261, 245), (245, 261, 262, 246), (246, 262, 263, 247), (247, 263, 264, 248), (248, 264, 265, 249), (249, 265, 266, 250), (250, 266, 267, 251), (251, 267, 268, 252), (252, 268, 269, 253), (253, 269, 270, 254), (254, 270, 271, 255), (255, 271, 272, 256), (256, 272, 273, 257), (257, 273, 274, 258), (258, 274, 275, 259), (32, 33, 276, 260), (260, 276, 277, 261), (261, 277, 278, 262), (262, 278, 279, 263), (263, 279, 280, 264), (264, 280, 281, 265), (265, 281, 282, 266), (266, 282, 283, 267), (267, 283, 284, 268), (268, 284, 285, 269), (269, 285, 286, 270), (270, 286, 287, 271), (271, 287, 288, 272), (272, 288, 289, 273), (273, 289, 290, 274), (274, 290, 291, 275), (33, 34, 292, 276), (276, 292, 293, 277), (277, 293, 294, 278), (278, 294, 295, 279), (279, 295, 296, 280), (280, 296, 297, 281), (281, 297, 298, 282), (282, 298, 299, 283), (283, 299, 300, 284), (284, 300, 301, 285), (285, 301, 302, 286), (286, 302, 303, 287), (287, 303, 304, 288), (288, 304, 305, 289), (289, 305, 306, 290), (290, 306, 307, 291), (34, 35, 308, 292), (292, 308, 309, 293), (293, 309, 310, 294), (294, 310, 311, 295), (295, 311, 312, 296), (296, 312, 313, 297), (297, 313, 314, 298), (298, 314, 315, 299), (299, 315, 316, 300), (300, 316, 317, 301), (301, 317, 318, 302), (302, 318, 319, 303), (303, 319, 320, 304), (304, 320, 321, 305), (305, 321, 322, 306), (306, 322, 323, 307), (35, 1, 36, 308), (308, 36, 37, 309), (309, 37, 38, 310), (310, 38, 39, 311), (311, 39, 40, 312), (312, 40, 41, 313), (313, 41, 42, 314), (314, 42, 43, 315), (315, 43, 44, 316), (316, 44, 45, 317), (317, 45, 46, 318), (318, 46, 47, 319), (319, 47, 48, 320), (320, 48, 49, 321), (321, 49, 50, 322), (322, 50, 51, 323)])
me_plane.materials.append(mat_suelo)
me_plane.use_remesh_preserve_volume = False
me_plane.use_remesh_preserve_attributes = False
me_plane.use_mirror_vertex_groups = False
me_plane.update()

# ---- objects
ob_icosphere_001 = bpy.data.objects.new('Icosphere.001', me_icosphere_001)
ob_icosphere = bpy.data.objects.new('Icosphere', me_icosphere)
ob_cylinder_007 = bpy.data.objects.new('Cylinder.007', me_cylinder_007)
ob_cylinder_006 = bpy.data.objects.new('Cylinder.006', me_cylinder_006)
ob_cylinder_005 = bpy.data.objects.new('Cylinder.005', me_cylinder_005)
ob_cylinder_004 = bpy.data.objects.new('Cylinder.004', me_cylinder_004)
ob_cylinder_003 = bpy.data.objects.new('Cylinder.003', me_cylinder_003)
ob_cylinder_002 = bpy.data.objects.new('Cylinder.002', me_cylinder_002)
ob_cylinder_001 = bpy.data.objects.new('Cylinder.001', me_cylinder_001)
ob_cylinder = bpy.data.objects.new('Cylinder', me_cylinder)
ob_plane = bpy.data.objects.new('Plane', me_plane)
ob_lamp = bpy.data.objects.new('Lamp', light_lamp)
ob_camera = bpy.data.objects.new('Camera', cam_camera)

# ---- transforms, parenting, visibility, modifiers, constraints
ob_icosphere_001.location = (3.304, -0.4548, -2.142)
ob_icosphere_001.lineart.crease_threshold = 0.0
ob_icosphere.location = (-0.2108, 1.246, -2.142)
ob_icosphere.lineart.crease_threshold = 0.0
ob_cylinder_007.location = (-1.393, 7.572, 2.024)
ob_cylinder_007.scale = (0.1521, 0.1521, 1.685)
ob_cylinder_007.lineart.crease_threshold = 0.0
ob_cylinder_006.location = (3.25, 7.108, 1.69)
ob_cylinder_006.scale = (0.1521, 0.1521, 1.685)
ob_cylinder_006.lineart.crease_threshold = 0.0
ob_cylinder_005.location = (-7.679, -0.7501, 1.598)
ob_cylinder_005.scale = (0.1521, 0.1521, 1.685)
ob_cylinder_005.lineart.crease_threshold = 0.0
ob_cylinder_004.location = (-6.679, -6.751, 2.437)
ob_cylinder_004.scale = (0.1521, 0.1521, 1.685)
ob_cylinder_004.lineart.crease_threshold = 0.0
ob_cylinder_003.location = (7.929, -6.143, 2.09)
ob_cylinder_003.scale = (0.1521, 0.1521, 1.685)
ob_cylinder_003.lineart.crease_threshold = 0.0
ob_cylinder_002.location = (8.286, 6.643, 1.897)
ob_cylinder_002.scale = (0.1521, 0.1521, 1.685)
ob_cylinder_002.lineart.crease_threshold = 0.0
ob_cylinder_001.location = (-6.643, 6.679, 1.424)
ob_cylinder_001.scale = (0.1521, 0.1521, 1.685)
ob_cylinder_001.lineart.crease_threshold = 0.0
ob_cylinder.location = (0.8215, -6.501, 2.146)
ob_cylinder.scale = (0.1521, 0.1521, 1.685)
ob_cylinder.lineart.crease_threshold = 0.0
ob_plane.location = (0.0, 0.0, 0.0)
ob_plane.scale = (10.0, 10.0, 10.0)
ob_plane.lineart.crease_threshold = 0.0
ob_lamp.location = (4.076, 1.005, 5.904)
ob_lamp.rotation_euler = (0.6503, 0.05522, 1.866)
ob_lamp.lock_rotations_4d = False
ob_lamp.empty_display_type = 'ARROWS'
ob_lamp.color = (0.0, 0.0, 0.0, 0.0)
ob_lamp.lineart.crease_threshold = 0.0
ob_camera.location = (7.481, -6.508, 5.344)
ob_camera.rotation_euler = (1.109, 0.0, 0.8149)
ob_camera.lock_rotations_4d = False
ob_camera.empty_display_type = 'ARROWS'
ob_camera.color = (0.0, 0.0, 0.0, 0.0)
ob_camera.display_type = 'WIRE'
ob_camera.lineart.crease_threshold = 0.0

# ---- collection membership
col_collection_1.objects.link(ob_icosphere_001)
col_collection_1.objects.link(ob_icosphere)
col_collection_1.objects.link(ob_cylinder_007)
col_collection_1.objects.link(ob_cylinder_006)
col_collection_1.objects.link(ob_cylinder_005)
col_collection_1.objects.link(ob_cylinder_004)
col_collection_1.objects.link(ob_cylinder_003)
col_collection_1.objects.link(ob_cylinder_002)
col_collection_1.objects.link(ob_cylinder_001)
col_collection_1.objects.link(ob_cylinder)
col_collection_1.objects.link(ob_plane)
col_collection_1.objects.link(ob_lamp)
col_collection_1.objects.link(ob_camera)

# ---- scene / render settings (as saved in the file)
scene.camera = ob_camera
scene.frame_start = 1; scene.frame_end = 250; scene.frame_set(1)
scene.render.engine = 'BLENDER_EEVEE_NEXT'
scene.render.resolution_percentage = 50
scene.render.dither_intensity = 0.0
scene.cycles.use_denoising = False
scene.cycles.samples = 128
scene.cycles.sampling_pattern = 'TABULATED_SOBOL'
scene.cycles.light_sampling_threshold = 0.0
scene.cycles.use_adaptive_sampling = False
scene.cycles.use_light_tree = False
scene.cycles.blur_glossy = 0.0
scene.cycles.sample_clamp_indirect = 0.0
scene.view_settings.view_transform = 'Standard'
bpy.context.view_layer.update()
